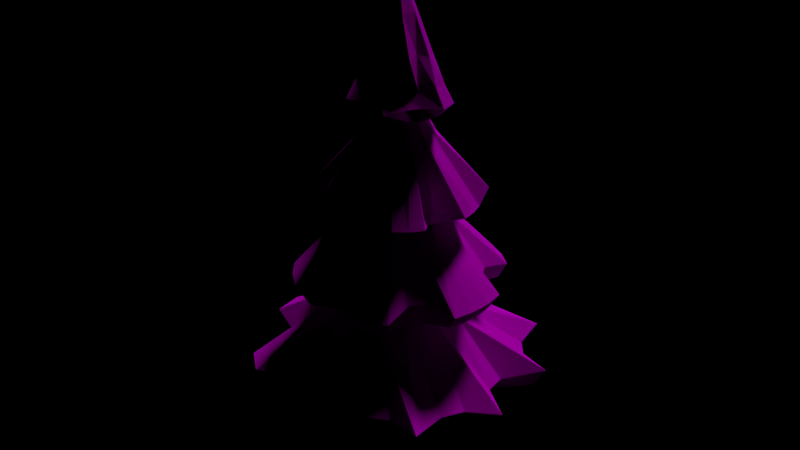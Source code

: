# Source: City_Tree9.blend  (saved by Blender 2.81.16; exported with 4.5.12 LTS)
import bpy
from mathutils import Matrix  # noqa: F401  (used for matrix-valued properties, if any)

bpy.ops.wm.read_factory_settings(use_empty=True)
scene = bpy.context.scene
scene.name = 'Scene'

# ---- collections
col_collection_1 = bpy.data.collections.new('Collection 1'); scene.collection.children.link(col_collection_1)

# ---- images (referenced by path relative to the original .blend; pixels are not part of the script)
import os
ASSET_DIR = os.environ.get("B2B_ASSET_DIR", "")  # directory of the original .blend (textures are referenced by path, not embedded)
HERE = os.path.dirname(os.path.abspath(__file__))  # packed textures are extracted next to this script under _unpacked/

def load_image(name, relpath, width, height, colorspace="sRGB"):
    """Load a texture the original file referenced (path relative to the .blend, or extracted next to this script)."""
    p = next((c for c in (os.path.join(HERE, relpath), os.path.join(ASSET_DIR, relpath)) if relpath and os.path.exists(c)), "")
    if p:
        img = bpy.data.images.load(p, check_existing=True)
        img.name = name
    else:  # same state as the original file: an image datablock whose file is absent (Cycles renders it pink)
        img = bpy.data.images.new(name, width, height)
        img.source = "FILE"
        img.filepath = "//" + (relpath or name)
    img.colorspace_settings.name = colorspace
    return img
img_9_tree_png = load_image('_9_tree.png', '_9_tree.png', 1024, 1024, 'sRGB')

# ---- materials (node trees are filled in below, after node groups)
mat_9_tree = bpy.data.materials.new('_9_tree')
mat_9_tree.alpha_threshold = 0.0
mat_9_tree.roughness = 0.5

# ---- material node trees
mat_9_tree.use_nodes = True; mat_9_tree.node_tree.nodes.clear()
_N = mat_9_tree.node_tree.nodes; _L = mat_9_tree.node_tree.links
n0 = _N.new('ShaderNodeOutputMaterial'); n0.name = 'Material Output'; n0.location = (300, 300)
n1 = _N.new('ShaderNodeBsdfDiffuse'); n1.name = 'Diffuse BSDF'; n1.location = (10, 300)
n2 = _N.new('ShaderNodeTexImage'); n2.name = 'Image Texture'; n2.location = (-203, 314)
n2.width = 140
n2.image = img_9_tree_png
_L.new(n1.outputs[0], n0.inputs[0])
_L.new(n2.outputs[0], n1.inputs[0])
n0.is_active_output = True

# ---- lights
light_sun = bpy.data.lights.new('Sun', 'SUN')
light_sun.transmission_factor = 0.0
light_sun.angle = 0.1993
light_sun.energy = 1.0
light_sun.shadow_buffer_clip_start = 0.5
light_sun.shadow_soft_size = 0.1
light_sun.shadow_cascade_max_distance = 1000.0

# ---- meshes
me_cube_006 = bpy.data.meshes.new('Cube.006')
me_cube_006.from_pydata([(-0.01555, 2.477, 24.03), (-0.9597, 2.289, 24.03), (-1.373, 1.387, 23.96), (-1.785, 0.77, 23.96), (-2.483, 0.009604, 24.03), (-2.295, -0.9346, 24.03), (-1.373, -1.302, 23.96), (-0.7562, -1.715, 23.96), (-0.01555, -2.458, 24.03), (1.355, -2.042, 24.03), (1.553, -1.014, 23.96), (1.837, -0.3288, 23.96), (2.404, 0.491, 24.03), (1.553, 1.099, 23.96), (0.6993, 1.799, 23.96), (0.05399, -0.0894, 30.43), (0.005498, 3.032, 23.01), (-1.15, 2.802, 23.01), (-1.657, 1.699, 23.12), (-2.161, 0.9438, 23.12), (-3.013, 0.01309, 23.01), (-2.783, -1.142, 23.01), (-1.657, -1.592, 23.12), (-0.9021, -2.096, 23.12), (0.005499, -3.005, 23.01), (1.161, -2.776, 23.01), (2.14, -2.121, 23.01), (2.138, -0.8368, 23.12), (3.024, 0.0131, 23.01), (2.794, 1.168, 23.01), (1.633, 1.699, 23.12), (0.8786, 2.203, 23.12), (2.448, -0.4719, 22.44), (2.448, 0.4967, 22.44), (-1.742, -1.743, 22.44), (2.077, 1.392, 22.44), (-0.9369, -2.281, 22.44), (0.01313, 2.495, 22.44), (-0.9369, 2.306, 22.44), (1.392, 2.077, 22.44), (0.01313, -2.47, 22.44), (-1.742, 1.768, 22.44), (1.392, -2.052, 22.44), (-2.28, 0.9624, 22.44), (2.077, -1.367, 22.44), (-2.422, -0.4719, 22.44), (-0.6882, 0.504, 28.07), (0.5492, -0.7903, 27.94), (-0.8071, 0.1601, 27.94), (0.9251, -0.5071, 28.07), (-0.8006, -0.1953, 27.94), (0.9998, 0.2516, 28.07), (-0.2247, 0.7918, 27.94), (0.7055, 0.688, 27.94), (-0.04915, -0.812, 27.94), (1.501, -0.9754, 25.62), (-0.9449, 1.471, 25.62), (-0.03211, -1.419, 25.77), (1.015, 1.471, 25.62), (-0.3092, 1.734, 25.62), (-0.6401, -1.625, 25.62), (1.501, 0.984, 25.62), (-1.037, -1.002, 25.62), (1.764, 0.3483, 25.62), (1.764, -0.3398, 25.62), (-1.39, -0.3042, 25.77), (-1.39, 0.2361, 25.77), (0.7372, -1.185, 25.77), (-1.431, 0.984, 25.62), (0.238, 1.324, 25.77), (-2.79, 4.186, 17.81), (-5.029, -0.002321, 17.81), (-4.932, -0.9851, 17.81), (-4.645, -1.93, 17.81), (-3.028, -2.401, 17.66), (-2.576, -2.952, 17.66), (-2.79, -4.191, 17.81), (-1.919, -4.657, 17.81), (-0.9741, -4.943, 17.81), (0.008743, -5.04, 17.81), (0.7012, -3.946, 17.66), (1.383, -3.739, 17.66), (2.808, -4.191, 17.81), (2.806, -3.065, 17.81), (3.433, -2.302, 17.81), (4.663, -1.93, 17.81), (4.998, -0.4937, 17.81), (0.008742, 4.64, 17.03), (-0.893, 4.552, 17.03), (-1.76, 4.289, 17.03), (-3.259, 3.287, 17.03), (-3.455, 2.184, 17.05), (-3.835, 1.473, 17.05), (-4.524, 0.9201, 17.03), (-4.524, -0.8833, 17.03), (-4.261, -1.75, 17.03), (-2.778, -2.22, 17.1), (-2.364, -2.725, 17.1), (-2.559, -3.825, 17.03), (-1.76, -4.252, 17.03), (-0.893, -4.515, 17.03), (0.008743, -4.604, 17.03), (0.6427, -3.637, 17.1), (1.268, -3.447, 17.1), (2.577, -3.825, 17.03), (2.512, -2.75, 17.03), (3.087, -2.05, 17.03), (4.279, -1.75, 17.03), (4.542, -0.8833, 17.03), (3.261, 0.2819, 17.1), (3.072, 0.9071, 17.1), (3.852, 2.586, 17.03), (3.277, 3.287, 17.03), (2.577, 3.861, 17.03), (1.268, 2.711, 17.1), (0.6427, 2.9, 17.1), (3.25, 0.01844, 16.59), (-2.986, -1.222, 16.59), (3.003, 1.259, 16.59), (-1.792, -2.677, 16.59), (-0.6236, 3.198, 16.59), (2.301, 2.311, 16.59), (-0.6236, -3.161, 16.59), (-1.792, 2.714, 16.59), (1.249, 3.013, 16.59), (1.249, -2.976, 16.59), (-2.686, 1.819, 16.59), (2.301, -2.274, 16.59), (-3.17, 0.6508, 16.59), (3.003, -1.222, 16.59), (-1.007, 0.9347, 21.72), (0.3886, 1.792, 21.47), (0.3008, -1.511, 21.72), (0.8232, -1.295, 21.72), (-1.71, 0.6698, 21.47), (1.582, -1.09, 21.47), (-1.853, -0.04797, 21.47), (1.439, -0.3727, 21.72), (-1.321, -0.6446, 21.72), (-1.007, -1.115, 21.72), (1.357, 0.4645, 21.72), (-0.6951, -1.781, 21.47), (-0.5365, 1.249, 21.72), (1.065, 1.512, 21.47), (0.003711, 6.389, 12.23), (-1.243, 6.266, 12.23), (-1.937, 4.57, 12.58), (-2.795, 4.112, 12.58), (-4.515, 4.518, 12.23), (-5.31, 3.549, 12.23), (-5.9, 2.444, 12.23), (-4.905, 0.9532, 12.58), (-5.001, -0.01507, 12.58), (-6.264, -1.248, 12.23), (-5.9, -2.446, 12.23), (-5.31, -3.551, 12.23), (-3.547, -3.525, 12.58), (-2.795, -4.142, 12.58), (-2.442, -5.905, 12.23), (-1.243, -6.268, 12.23), (0.003714, -6.391, 12.23), (0.9309, -4.883, 12.58), (1.862, -4.6, 12.58), (3.554, -5.314, 12.23), (4.522, -4.52, 12.23), (5.317, -3.551, 12.23), (5.907, -2.446, 12.23), (4.83, -0.9833, 12.58), (4.926, -0.01507, 12.58), (6.271, 1.246, 12.23), (5.907, 2.444, 12.23), (5.317, 3.549, 12.23), (3.472, 3.494, 12.58), (2.72, 4.112, 12.58), (2.449, 5.903, 12.23), (1.25, 6.266, 12.23), (0.003711, 5.888, 11.37), (-1.14, 5.776, 11.37), (-1.78, 4.212, 11.54), (-2.567, 3.792, 11.54), (-4.142, 4.171, 11.37), (-4.871, 3.283, 11.37), (-5.413, 2.269, 11.37), (-4.503, 0.8937, 11.54), (-4.591, 0.005373, 11.54), (-5.746, -1.118, 11.37), (-5.413, -2.218, 11.37), (-4.871, -3.232, 11.37), (-3.257, -3.214, 11.54), (-2.567, -3.781, 11.54), (-2.24, -5.391, 11.37), (-1.14, -5.725, 11.37), (0.003713, -5.838, 11.37), (0.851, -4.461, 11.54), (1.705, -4.202, 11.54), (3.261, -4.849, 11.37), (4.149, -4.12, 11.37), (4.878, -3.232, 11.37), (5.42, -2.218, 11.37), (4.429, -0.883, 11.54), (4.516, 0.005377, 11.54), (5.754, 1.169, 11.37), (5.42, 2.269, 11.37), (4.878, 3.283, 11.37), (3.182, 3.225, 11.54), (2.492, 3.792, 11.54), (2.247, 5.442, 11.37), (1.147, 5.776, 11.37), (4.036, -0.7768, 10.91), (-3.795, -1.548, 10.91), (-2.904, -2.882, 10.91), (3.802, 1.599, 10.91), (-1.57, -3.773, 10.91), (0.003711, 4.137, 10.91), (2.288, 3.444, 10.91), (0.003712, -4.086, 10.91), (-2.281, 3.444, 10.91), (-3.415, 2.31, 10.91), (2.288, -3.393, 10.91), (3.423, -2.259, 10.91), (-4.108, 0.02534, 10.91), (-1.767, 1.706, 16.12), (0.607, 2.829, 16.02), (1.161, -2.797, 16.02), (-2.698, 1.062, 16.02), (-2.504, -0.07365, 16.12), (2.337, -1.037, 16.12), (-2.313, -1.037, 16.12), (2.984, -0.06833, 16.02), (-2.058, -2.157, 16.02), (2.104, 1.324, 16.12), (-0.9509, -2.398, 16.12), (-0.9509, 2.251, 16.12), (1.41, 2.018, 16.12), (0.01198, -2.59, 16.12), (1.791, -1.853, 16.12), (0.08038, 6.795, 6.616), (-1.217, 6.668, 6.616), (-3.47, 8.351, 6.765), (-4.129, 6.308, 6.66), (-5.243, 5.394, 6.66), (-7.517, 5.029, 6.765), (-6.836, 3.01, 6.66), (-7.254, 1.631, 6.66), (-9.037, 0.01853, 6.765), (-7.254, -1.236, 6.66), (-6.836, -2.615, 6.66), (-7.517, -4.992, 6.765), (-6.396, -6.359, 6.765), (-5.029, -7.48, 6.765), (-2.465, -6.003, 6.616), (-1.217, -6.381, 6.616), (-0.01829, -9.0, 6.765), (1.741, -8.827, 6.765), (2.767, -6.592, 6.66), (4.037, -5.913, 6.66), (6.359, -6.359, 6.765), (7.481, -4.992, 6.765), (6.226, -2.403, 6.616), (6.605, -1.155, 6.616), (9.001, 0.01854, 6.765), (8.827, 1.778, 6.765), (6.744, 3.01, 6.66), (6.065, 4.281, 6.66), (6.359, 6.396, 6.765), (4.037, 6.308, 6.66), (2.767, 6.988, 6.66), (1.741, 8.864, 6.765), (0.08038, 6.274, 5.775), (-1.11, 6.157, 5.775), (-3.185, 7.7, 5.625), (-3.792, 5.834, 5.731), (-4.814, 4.996, 5.731), (-6.898, 4.653, 5.625), (-6.275, 2.808, 5.731), (-6.659, 1.543, 5.731), (-8.293, 0.05568, 5.625), (-6.659, -1.088, 5.731), (-6.275, -2.353, 5.731), (-6.898, -4.541, 5.625), (-5.869, -5.795, 5.625), (-4.615, -6.824, 5.625), (-2.255, -5.468, 5.775), (-1.11, -5.816, 5.775), (-0.01829, -8.219, 5.625), (1.596, -8.06, 5.625), (2.535, -6.002, 5.731), (3.701, -5.379, 5.731), (5.833, -5.795, 5.625), (6.862, -4.541, 5.625), (5.719, -2.165, 5.775), (6.066, -1.02, 5.775), (8.256, 0.05569, 5.625), (8.097, 1.67, 5.625), (6.184, 2.808, 5.731), (5.561, 3.974, 5.731), (5.833, 5.907, 5.625), (3.7, 5.834, 5.731), (2.535, 6.458, 5.731), (1.596, 8.171, 5.625), (-0.3784, 1.866, 4.773), (-1.553, 1.081, 4.773), (-1.723, -0.6506, 4.773), (-0.0183, -1.79, 4.773), (1.287, -1.249, 4.773), (1.827, 0.05569, 4.773), (1.287, 1.361, 4.773), (5.673, -1.076, 5.199), (5.785, 0.05569, 5.199), (-5.38, -2.165, 5.199), (-4.844, -3.168, 5.199), (5.673, 1.188, 5.199), (-4.122, -4.048, 5.199), (5.343, 2.276, 5.199), (-3.242, -4.77, 5.199), (4.807, 3.28, 5.199), (-2.239, -5.306, 5.199), (-0.0183, 5.859, 5.199), (-1.15, 5.747, 5.199), (4.085, 4.159, 5.199), (-1.15, -5.636, 5.199), (-2.239, 5.417, 5.199), (3.206, 4.881, 5.199), (-0.01829, -5.748, 5.199), (-3.242, 4.881, 5.199), (2.202, 5.417, 5.199), (1.114, -5.636, 5.199), (-4.122, 4.159, 5.199), (1.114, 5.747, 5.199), (2.203, -5.306, 5.199), (-4.844, 3.28, 5.199), (3.206, -4.77, 5.199), (-5.38, 2.276, 5.199), (4.085, -4.048, 5.199), (-5.71, 1.188, 5.199), (4.807, -3.168, 5.199), (-5.822, 0.05568, 5.199), (5.343, -2.165, 5.199), (-5.71, -1.076, 5.199), (-1.758, 2.588, 10.18), (0.6283, 3.063, 10.18), (0.7696, -3.855, 9.996), (2.16, -3.278, 9.996), (-2.929, 1.162, 10.18), (2.651, -1.821, 10.18), (-3.841, -0.07082, 9.996), (3.126, -0.6752, 10.18), (-3.547, -1.547, 9.996), (-2.24, -2.303, 10.18), (3.581, 1.406, 9.996), (-1.209, -2.992, 10.18), (-0.7356, 3.713, 9.996), (2.256, 2.193, 10.18), (3.153, 1.2, 10.82), (3.408, 0.2903, 10.85), (3.463, -0.2706, 10.85), (3.447, -0.3676, 10.85), (2.826, -2.012, 10.85), (2.576, -1.252, 10.69), (2.694, -0.9681, 10.69), (3.317, -0.9925, 10.85), (3.009, 1.629, 10.84), (2.957, 1.707, 10.84), (2.61, -2.322, 10.86), (2.344, -2.587, 10.86), (2.049, -2.793, 10.85), (1.558, -3.101, 10.87), (1.554, -3.104, 10.87), (1.216, -3.24, 10.87), (-0.1551, -3.403, 10.84), (-2.817, -1.714, 10.82), (-3.039, -1.382, 10.82), (-2.486, -2.209, 10.82), (-3.042, -1.369, 10.82), (-0.968, -2.564, 10.66), (-0.6135, -2.74, 10.68), (-0.1704, -3.404, 10.84), (-1.372, -2.343, 10.67), (-3.239, -0.3816, 10.82), (-3.298, -0.08066, 10.82), (-3.252, 0.21, 10.81), (-1.893, -2.026, 10.67), (1.759, 2.169, 10.67), (2.793, 1.946, 10.85), (1.499, 2.321, 10.65), (0.7646, 3.246, 10.83), (1.334, 2.405, 10.66), (-0.3248, 3.264, 10.81), (-0.5613, 3.256, 10.82), (-1.665, 2.813, 10.8), (-2.318, 1.274, 10.64), (-1.48, 2.285, 10.65), (-2.509, 1.021, 10.66), (-1.862, 1.643, 16.46), (-1.428, 1.99, 16.45), (-2.409, 1.595, 16.52), (-2.632, 1.247, 16.54), (-2.782, 0.7691, 16.53), (-2.816, 0.613, 16.52), (-2.84, 0.4672, 16.53), (-2.394, -0.4725, 16.47), (-2.93, -0.05638, 16.56), (-2.295, -0.9939, 16.46), (-2.252, -1.169, 16.47), (-1.667, -2.447, 16.54), (-2.159, -2.042, 16.57), (-0.9325, -2.421, 16.49), (-0.5549, -2.502, 16.47), (1.08, 2.745, 16.53), (1.338, 2.138, 16.47), (1.678, 1.809, 16.46), (0.8218, 2.844, 16.55), (0.1584, 2.85, 16.54), (-0.5057, 2.797, 16.51), (-0.9368, 2.309, 16.47), (1.804, 1.682, 16.46), (2.169, -2.193, 16.57), (1.168, -2.82, 16.56), (1.852, -1.867, 16.49), (1.052, -2.877, 16.57), (0.2466, -3.03, 16.58), (-0.2433, -2.559, 16.49), (2.77, 1.089, 16.54), (2.241, 1.23, 16.48), (3.038, -0.0006808, 16.55), (3.054, -0.2289, 16.56), (2.893, -1.039, 16.56), (2.844, -1.138, 16.56), (2.242, -1.283, 16.49), (1.039, 1.111, 22.33), (1.294, 0.805, 22.32), (1.318, 0.7364, 22.31), (0.3574, 1.447, 22.33), (0.6071, 1.347, 22.32), (0.7272, 1.286, 22.31), (-0.06054, 1.422, 22.27), (-0.4089, 1.001, 22.12), (-0.1182, 1.416, 22.28), (-0.4232, 0.9924, 22.12), (1.482, 0.2176, 22.29), (-0.8522, 0.6596, 22.13), (-0.874, 0.6406, 22.13), (-1.287, 0.6774, 22.31), (-1.362, 0.4547, 22.29), (1.209, -0.3014, 22.15), (1.184, -0.02347, 22.14), (1.21, -0.3336, 22.15), (1.46, -0.6027, 22.33), (-1.43, 0.2112, 22.3), (-1.481, -0.05749, 22.31), (-1.441, -0.2971, 22.29), (1.23, -0.9476, 22.33), (0.5173, -1.163, 22.16), (0.02793, -1.565, 22.32), (0.6506, -1.11, 22.15), (0.01406, -1.564, 22.32), (-0.6669, -1.339, 22.32), (-0.5993, -1.377, 22.31), (-1.104, -0.3124, 22.12), (-0.8585, -0.8452, 22.14), (-0.7896, -0.9405, 22.15), (1.093, -1.144, 22.34), (0.7049, -1.085, 22.16), (-0.3692, -1.523, 22.33), (1.33, -0.9451, 2.029), (0.8436, -1.431, 2.029), (0.8436, 0.5688, 2.029), (1.33, 0.08274, 2.029), (-0.6703, 0.08274, 2.029), (-0.1842, 0.5688, 2.029), (-0.6703, -0.9451, 2.029), (-0.1842, -1.431, 2.029), (-0.5139, -1.0, -0.2645), (-1.0, -0.5139, -0.2645), (-1.0, 0.5139, -0.2645), (-0.5139, 1.0, -0.2645), (1.0, -0.5139, -0.2645), (0.5139, -1.0, -0.2645), (0.5139, 1.0, -0.2645), (1.0, 0.5139, -0.2645), (0.8436, -1.431, 3.083), (1.33, 0.08274, 3.083), (-0.6703, -0.9451, 3.083), (-0.1842, 0.5688, 3.083), (-0.1842, -1.431, 3.083), (-0.6703, 0.08274, 3.083), (0.8436, 0.5688, 3.083), (1.33, -0.9451, 3.083), (0.5908, 0.8995, 4.773), (1.077, 0.4134, 4.773), (0.5908, -1.101, 4.773), (1.077, -0.6144, 4.773), (-0.9231, 0.4134, 4.773), (-0.9231, -0.6144, 4.773), (-0.4371, -1.101, 4.773), (-0.4371, 0.8995, 4.773)], [], [(52, 15, 53), (47, 15, 54), (48, 15, 46), (50, 15, 48), (49, 15, 47), (51, 15, 49), (53, 15, 51), (54, 15, 50), (46, 15, 52), (12, 28, 29), (12, 29, 13), (6, 22, 23, 7), (0, 16, 17, 1), (13, 29, 30), (13, 30, 31, 14), (7, 23, 24, 8), (1, 17, 18, 2), (14, 31, 16, 0), (8, 24, 25, 9), (2, 18, 19, 3), (9, 25, 26), (3, 19, 20, 4), (9, 26, 10), (10, 26, 27), (4, 20, 21, 5), (10, 27, 11), (11, 27, 28), (5, 21, 22, 6), (11, 28, 12), (45, 450, 458, 459, 34), (32, 444, 445, 439, 33), (33, 439, 431, 35), (34, 459, 460, 456, 36), (37, 435, 437, 436, 438, 38), (35, 431, 430, 429, 434, 39), (36, 456, 457, 463, 455, 40), (38, 438, 440, 41), (39, 434, 433, 432, 435, 37), (40, 455, 453, 452, 454, 42), (41, 440, 441, 442, 443, 43), (42, 454, 462, 461, 451, 44), (43, 443, 448, 449, 450, 45), (44, 451, 447, 446, 444, 32), (27, 44, 32), (20, 45, 21), (26, 44, 27), (20, 43, 45), (26, 42, 44), (19, 43, 20), (25, 42, 26), (18, 41, 43, 19), (24, 40, 42, 25), (31, 39, 37, 16), (17, 38, 41, 18), (23, 36, 40, 24), (30, 39, 31), (29, 35, 39, 30), (16, 37, 38, 17), (22, 34, 36, 23), (29, 33, 35), (28, 33, 29), (28, 32, 33), (21, 45, 34, 22), (27, 32, 28), (69, 53, 58), (57, 54, 60), (56, 46, 52, 59), (58, 53, 61), (60, 54, 62), (62, 54, 50), (61, 53, 51, 63), (63, 51, 49, 64), (62, 50, 65), (64, 49, 55), (55, 49, 47), (65, 50, 48, 66), (55, 47, 67), (66, 48, 68), (59, 52, 69), (68, 48, 46), (67, 47, 54, 57), (69, 52, 53), (68, 46, 56), (2, 68, 56), (0, 69, 14), (9, 67, 57, 8), (3, 68, 2), (0, 59, 69), (3, 66, 68), (10, 55, 67, 9), (4, 66, 3), (4, 65, 66), (5, 65, 4), (11, 64, 55, 10), (6, 62, 65, 5), (12, 63, 64, 11), (12, 61, 63), (13, 61, 12), (7, 60, 62, 6), (1, 59, 0), (13, 58, 61), (1, 56, 59), (14, 58, 13), (8, 57, 60, 7), (2, 56, 1), (14, 69, 58), (132, 452, 453), (134, 442, 441, 130), (131, 437, 435, 432), (133, 462, 454, 452, 132), (134, 448, 443, 442), (135, 461, 462, 133), (136, 449, 448, 134), (135, 447, 451, 461), (138, 458, 450, 449, 136), (137, 446, 447, 135), (139, 460, 459, 458, 138), (140, 445, 444, 446, 137), (140, 430, 431, 439, 445), (139, 457, 456, 460), (141, 463, 457, 139), (142, 436, 437, 131), (143, 429, 430, 140), (143, 433, 434, 429), (132, 453, 455, 463, 141), (130, 441, 440, 438, 436, 142), (131, 432, 433, 143), (75, 97, 98, 76), (76, 98, 99, 77), (77, 99, 100, 78), (78, 100, 101, 79), (79, 101, 102, 80), (80, 102, 103, 81), (81, 103, 104, 82), (82, 104, 105, 83), (83, 105, 106, 84), (84, 106, 107, 85), (71, 94, 72), (85, 107, 108, 86), (72, 94, 95, 73), (73, 95, 96, 74), (74, 96, 97, 75), (129, 427, 426, 425, 424, 116), (117, 402, 403, 405, 404, 119), (116, 424, 422, 118), (118, 422, 423, 415, 121), (121, 415, 410), (119, 404, 406, 407, 122), (120, 413, 414, 394, 123), (121, 410, 409, 408, 124), (122, 407, 421, 420, 419, 417, 125), (123, 394, 393, 395, 126), (124, 408, 411, 412, 413, 120), (126, 395, 396, 397, 398, 128), (125, 417, 416, 127), (128, 398, 399), (127, 416, 418, 428, 427, 129), (128, 399, 401, 400, 402, 117), (94, 117, 95), (107, 129, 108), (71, 128, 117, 94), (106, 127, 129, 107), (93, 128, 71), (105, 127, 106), (92, 128, 93), (104, 125, 127, 105), (91, 126, 128, 92), (103, 125, 104), (115, 124, 120, 87), (90, 126, 91), (102, 125, 103), (114, 124, 115), (70, 123, 126, 90), (101, 122, 125, 102), (113, 124, 114), (89, 123, 70), (100, 122, 101), (112, 121, 124, 113), (88, 120, 123, 89), (99, 119, 122, 100), (111, 121, 112), (87, 120, 88), (98, 119, 99), (110, 118, 121, 111), (97, 119, 98), (109, 116, 118, 110), (96, 117, 119, 97), (86, 116, 109), (95, 117, 96), (108, 129, 116, 86), (80, 132, 79), (114, 131, 143, 113), (70, 130, 142, 89), (79, 132, 141, 78), (113, 143, 112), (89, 142, 88), (78, 141, 77), (112, 143, 140, 111), (88, 142, 131, 87), (77, 141, 139, 76), (111, 140, 110), (76, 139, 75), (110, 140, 109), (75, 139, 74), (109, 140, 137, 86), (74, 139, 138, 73), (73, 138, 72), (86, 137, 135, 85), (72, 138, 136, 71), (85, 135, 84), (71, 136, 93), (93, 136, 134, 92), (83, 133, 82), (84, 135, 133, 83), (92, 134, 91), (82, 133, 132, 81), (87, 131, 115), (91, 134, 130, 90), (81, 132, 80), (115, 131, 114), (90, 130, 70), (223, 419, 420, 234), (224, 396, 395, 393, 221), (222, 412, 411), (224, 397, 396), (235, 418, 416, 417, 419, 223), (225, 401, 399, 398, 397, 224), (226, 428, 418, 235), (225, 400, 401), (226, 426, 427, 428), (227, 403, 402, 400, 225), (228, 425, 426, 226), (229, 405, 403, 227), (230, 423, 422, 424, 425, 228), (231, 406, 404, 405, 229), (232, 414, 413, 412, 222), (233, 409, 410, 415, 423, 230), (234, 421, 407, 406, 231), (221, 393, 394, 414, 232), (222, 411, 408, 409, 233), (234, 420, 421), (169, 201, 202, 170), (156, 188, 189, 157), (170, 202, 203, 171), (157, 189, 190, 158), (144, 176, 177, 145), (171, 203, 204, 172), (158, 190, 191, 159), (145, 177, 178, 146), (172, 204, 205, 173), (159, 191, 192, 160), (146, 178, 179, 147), (173, 205, 206, 174), (160, 192, 193, 161), (147, 179, 180, 148), (174, 206, 207, 175), (161, 193, 194, 162), (148, 180, 181, 149), (175, 207, 176, 144), (162, 194, 195, 163), (149, 181, 182, 150), (163, 195, 196, 164), (150, 182, 183, 151), (164, 196, 197, 165), (151, 183, 184, 152), (165, 197, 198, 166), (152, 184, 185, 153), (166, 198, 199, 167), (153, 185, 186, 154), (167, 199, 200, 168), (154, 186, 187, 155), (168, 200, 201, 169), (155, 187, 188, 156), (208, 360, 356), (209, 373, 371, 370, 372, 210), (208, 356, 355, 354, 353, 211), (211, 353, 361, 362), (210, 372, 381, 377, 212), (211, 362, 383, 382, 384, 214), (212, 377, 374), (213, 387, 388, 389, 216), (212, 374, 375, 376, 369, 215), (216, 389, 391, 390, 217), (214, 384, 386, 385, 387, 213), (215, 369, 368, 367, 366, 218), (218, 366, 365), (217, 390, 392, 380, 220), (218, 365, 364, 363, 357, 219), (220, 380, 379, 378), (220, 378, 373, 209), (219, 357, 358, 359, 360, 208), (185, 209, 186), (198, 219, 208, 199), (184, 220, 209, 185), (197, 219, 198), (183, 220, 184), (196, 218, 219, 197), (182, 217, 220, 183), (195, 218, 196), (181, 217, 182), (194, 218, 195), (207, 213, 176), (180, 217, 181), (193, 215, 218, 194), (206, 214, 213, 207), (179, 216, 217, 180), (192, 215, 193), (205, 214, 206), (178, 216, 179), (191, 212, 215, 192), (204, 214, 205), (177, 213, 216, 178), (190, 212, 191), (203, 211, 214, 204), (176, 213, 177), (189, 210, 212, 190), (202, 211, 203), (188, 210, 189), (201, 211, 202), (187, 210, 188), (200, 208, 211, 201), (186, 209, 210, 187), (199, 208, 200), (161, 234, 160), (174, 222, 233, 173), (147, 221, 232, 146), (160, 234, 231, 159), (173, 233, 172), (146, 232, 145), (159, 231, 158), (172, 233, 230, 171), (145, 232, 222, 144), (158, 231, 229, 157), (171, 230, 170), (157, 229, 156), (170, 230, 228, 169), (156, 229, 155), (169, 228, 168), (155, 229, 227, 154), (168, 228, 226, 167), (154, 227, 225, 153), (167, 226, 166), (153, 225, 152), (166, 226, 235, 165), (152, 225, 151), (151, 225, 224, 150), (164, 235, 223, 163), (165, 235, 164), (150, 224, 149), (163, 223, 162), (144, 222, 175), (149, 224, 221, 148), (162, 223, 234, 161), (175, 222, 174), (148, 221, 147), (340, 385, 386), (343, 392, 390, 391, 339), (351, 388, 387, 385, 340), (342, 367, 368, 341), (344, 363, 364, 342), (342, 364, 365, 366, 367), (345, 379, 380, 392, 343), (344, 358, 357, 363), (346, 359, 358, 344), (347, 371, 373, 378, 379, 345), (346, 355, 356, 360, 359), (348, 370, 371, 347), (349, 354, 355, 346), (348, 381, 372, 370), (349, 361, 353, 354), (350, 375, 374, 377, 381, 348), (352, 383, 362, 361, 349), (339, 391, 389, 388, 351), (352, 382, 383), (341, 376, 375, 350), (340, 386, 384, 382, 352), (341, 368, 369, 376), (261, 293, 294, 262), (248, 280, 281, 249), (262, 294, 295, 263), (249, 281, 282, 250), (236, 268, 269, 237), (263, 295, 296, 264), (250, 282, 283, 251), (237, 269, 270, 238), (264, 296, 297, 265), (251, 283, 284, 252), (238, 270, 271, 239), (265, 297, 298, 266), (252, 284, 285, 253), (239, 271, 272, 240), (266, 298, 299, 267), (253, 285, 286, 254), (240, 272, 273, 241), (267, 299, 268, 236), (254, 286, 287, 255), (241, 273, 274, 242), (255, 287, 288, 256), (242, 274, 275, 243), (256, 288, 289, 257), (243, 275, 276, 244), (257, 289, 290, 258), (244, 276, 277, 245), (258, 290, 291, 259), (245, 277, 278, 246), (259, 291, 292, 260), (246, 278, 279, 247), (260, 292, 293, 261), (247, 279, 280, 248), (307, 304, 305, 308), (309, 302, 310), (308, 305, 306, 311), (310, 302, 312), (311, 306, 313), (312, 302, 303, 314), (313, 306, 315), (314, 303, 316), (317, 300, 318), (315, 306, 319), (316, 303, 320), (318, 300, 301, 321), (319, 306, 322), (320, 303, 323), (321, 301, 324), (322, 306, 300, 325), (323, 303, 326), (324, 301, 327), (325, 300, 328), (326, 303, 329), (327, 301, 330), (328, 300, 317), (329, 303, 331), (330, 301, 332), (331, 303, 304, 333), (332, 301, 302, 334), (333, 304, 335), (334, 302, 336), (335, 304, 337), (336, 302, 338), (337, 304, 307), (338, 302, 309), (277, 338, 309, 278), (290, 337, 307, 291), (276, 336, 338, 277), (289, 335, 337, 290), (275, 334, 336, 276), (288, 333, 335, 289), (274, 332, 334, 275), (287, 331, 333, 288), (273, 330, 332, 274), (286, 329, 331, 287), (299, 328, 317, 268), (272, 327, 330, 273), (285, 326, 329, 286), (298, 325, 328, 299), (271, 324, 327, 272), (284, 323, 326, 285), (297, 322, 325, 298), (270, 321, 324, 271), (283, 320, 323, 284), (296, 319, 322, 297), (269, 318, 321, 270), (282, 316, 320, 283), (295, 315, 319, 296), (268, 317, 318, 269), (281, 314, 316, 282), (294, 313, 315, 295), (280, 312, 314, 281), (293, 311, 313, 294), (279, 310, 312, 280), (292, 308, 311, 293), (278, 309, 310, 279), (291, 307, 308, 292), (253, 341, 252), (266, 340, 352, 265), (239, 339, 238), (252, 341, 350, 251), (265, 352, 264), (238, 339, 351, 237), (251, 350, 250), (264, 352, 349, 263), (237, 351, 236), (250, 350, 348, 249), (263, 349, 262), (249, 348, 248), (262, 349, 261), (248, 348, 247), (261, 349, 346, 260), (247, 348, 347, 246), (260, 346, 259), (246, 347, 345, 245), (259, 346, 344, 258), (245, 345, 244), (258, 344, 257), (244, 345, 243), (243, 345, 343, 242), (256, 342, 255), (257, 344, 342, 256), (242, 343, 241), (255, 342, 341, 254), (236, 351, 340, 267), (241, 343, 339, 240), (254, 341, 253), (267, 340, 266), (240, 339, 239), (301, 492, 493, 494, 490, 491, 304, 303, 302), (480, 490, 494, 484), (481, 489, 491, 487), (473, 470, 468, 474), (483, 495, 488, 486), (484, 494, 493, 482), (469, 475, 474, 468), (467, 479, 478, 466), (465, 477, 476, 464), (482, 493, 492, 485), (480, 465, 464, 487), (481, 467, 466, 486), (483, 469, 468, 485), (472, 471, 470, 473), (475, 469, 466, 478), (479, 467, 464, 476), (477, 465, 471, 472), (470, 482, 485, 468), (471, 484, 482, 470), (469, 483, 486, 466), (467, 481, 487, 464), (465, 480, 484, 471), (492, 495, 483, 485), (304, 491, 489, 488, 495, 492, 301, 300, 306, 305), (488, 489, 481, 486), (491, 490, 480, 487)])
_uv = me_cube_006.uv_layers.new(name='UVMap')
_uv.uv.foreach_set('vector', [0.8389, 0.4146, 0.8587, 0.4594, 0.8275, 0.4236, 0.7656, 0.409, 0.7664, 0.4527, 0.7572, 0.4078, 0.854, 0.4114, 0.8587, 0.4594, 0.8491, 0.4133, 0.7402, 0.4135, 0.7664, 0.4527, 0.7366, 0.4175, 0.7227, 0.2414, 0.7439, 0.2127, 0.7304, 0.2455, 0.8436, 0.6597, 0.8671, 0.6223, 0.8569, 0.6646, 0.8372, 0.6544, 0.8671, 0.6223, 0.8436, 0.6597, 0.7572, 0.4078, 0.7664, 0.4527, 0.7402, 0.4135, 0.8491, 0.4133, 0.8587, 0.4594, 0.8389, 0.4146, 0.8105, 0.7238, 0.8098, 0.7473, 0.7915, 0.7357, 0.8105, 0.7238, 0.7915, 0.7357, 0.8045, 0.71, 0.7191, 0.3415, 0.7128, 0.3253, 0.7287, 0.3209, 0.7321, 0.3378, 0.7955, 0.3491, 0.7833, 0.3312, 0.8015, 0.3213, 0.8104, 0.3409, 0.8045, 0.71, 0.7915, 0.7357, 0.7895, 0.7166, 0.8045, 0.71, 0.7895, 0.7166, 0.7851, 0.7039, 0.7973, 0.6946, 0.7321, 0.3378, 0.7287, 0.3209, 0.7503, 0.3105, 0.7506, 0.3317, 0.8104, 0.3409, 0.8015, 0.3213, 0.8216, 0.3221, 0.8259, 0.3391, 0.3951, 0.8229, 0.3861, 0.8318, 0.3671, 0.8201, 0.3811, 0.811, 0.7506, 0.3317, 0.7503, 0.3105, 0.7647, 0.315, 0.7664, 0.3387, 0.8259, 0.3391, 0.8216, 0.3221, 0.8371, 0.3201, 0.8386, 0.3374, 0.859, 0.7308, 0.8671, 0.7466, 0.8507, 0.7532, 0.8386, 0.3374, 0.8371, 0.3201, 0.8587, 0.3137, 0.8571, 0.3347, 0.859, 0.7308, 0.8507, 0.7532, 0.8402, 0.7262, 0.8402, 0.7262, 0.8507, 0.7532, 0.8296, 0.742, 0.6904, 0.3555, 0.6766, 0.3396, 0.6914, 0.327, 0.7025, 0.3451, 0.8402, 0.7262, 0.8296, 0.742, 0.8271, 0.7243, 0.8271, 0.7243, 0.8296, 0.742, 0.8098, 0.7473, 0.7025, 0.3451, 0.6914, 0.327, 0.7128, 0.3253, 0.7191, 0.3415, 0.8271, 0.7243, 0.8098, 0.7473, 0.8105, 0.7238, 0.6943, 0.5539, 0.7069, 0.5422, 0.713, 0.5388, 0.7212, 0.5453, 0.7154, 0.5685, 0.7588, 0.513, 0.7433, 0.5193, 0.7404, 0.5151, 0.7407, 0.5094, 0.7495, 0.4975, 0.7495, 0.4975, 0.7407, 0.5094, 0.7334, 0.5026, 0.7361, 0.4863, 0.7154, 0.5685, 0.7212, 0.5453, 0.7229, 0.5463, 0.7268, 0.5524, 0.7312, 0.5703, 0.6983, 0.4861, 0.7089, 0.503, 0.7082, 0.5036, 0.7097, 0.512, 0.7096, 0.5122, 0.6875, 0.497, 0.7361, 0.4863, 0.7334, 0.5026, 0.7323, 0.5018, 0.7259, 0.4991, 0.7203, 0.4988, 0.7205, 0.4812, 0.7312, 0.5703, 0.7268, 0.5524, 0.7281, 0.5525, 0.7324, 0.553, 0.738, 0.5503, 0.7456, 0.5654, 0.6875, 0.497, 0.7096, 0.5122, 0.707, 0.5212, 0.6819, 0.5124, 0.7205, 0.4812, 0.7203, 0.4988, 0.7181, 0.4989, 0.7138, 0.4994, 0.7089, 0.503, 0.6983, 0.4861, 0.7456, 0.5654, 0.738, 0.5503, 0.7382, 0.5502, 0.7422, 0.539, 0.7435, 0.537, 0.7598, 0.5471, 0.6819, 0.5124, 0.707, 0.5212, 0.7068, 0.5217, 0.6995, 0.5254, 0.7008, 0.5295, 0.6825, 0.5298, 0.7598, 0.5471, 0.7435, 0.537, 0.7439, 0.5362, 0.748, 0.5347, 0.7481, 0.5303, 0.7624, 0.5304, 0.6825, 0.5298, 0.7008, 0.5295, 0.7021, 0.534, 0.7039, 0.5388, 0.7069, 0.5422, 0.6943, 0.5539, 0.7624, 0.5304, 0.7481, 0.5303, 0.7479, 0.5229, 0.7436, 0.5199, 0.7433, 0.5193, 0.7588, 0.513, 0.8296, 0.742, 0.8352, 0.7537, 0.8181, 0.7513, 0.6767, 0.5538, 0.6943, 0.5539, 0.6908, 0.5703, 0.8507, 0.7532, 0.8352, 0.7537, 0.8296, 0.742, 0.6767, 0.5538, 0.6825, 0.5298, 0.6943, 0.5539, 0.6722, 0.279, 0.6852, 0.2672, 0.6874, 0.2844, 0.8371, 0.3201, 0.8348, 0.308, 0.8587, 0.3137, 0.6713, 0.2572, 0.6852, 0.2672, 0.6722, 0.279, 0.8216, 0.3221, 0.8182, 0.3102, 0.8348, 0.308, 0.8371, 0.3201, 0.674, 0.236, 0.6874, 0.2408, 0.6852, 0.2672, 0.6713, 0.2572, 0.3861, 0.8318, 0.3871, 0.8459, 0.3651, 0.8341, 0.3671, 0.8201, 0.8015, 0.3213, 0.8012, 0.3159, 0.8182, 0.3102, 0.8216, 0.3221, 0.7287, 0.3209, 0.726, 0.3086, 0.7416, 0.3081, 0.7503, 0.3105, 0.4001, 0.8411, 0.3871, 0.8459, 0.3861, 0.8318, 0.4187, 0.8544, 0.4014, 0.8567, 0.3871, 0.8459, 0.4001, 0.8411, 0.688, 0.4802, 0.6983, 0.4861, 0.6875, 0.497, 0.6748, 0.4936, 0.7128, 0.3253, 0.709, 0.3134, 0.726, 0.3086, 0.7287, 0.3209, 0.4187, 0.8544, 0.4128, 0.868, 0.4014, 0.8567, 0.4301, 0.8677, 0.4128, 0.868, 0.4187, 0.8544, 0.4301, 0.8677, 0.4198, 0.8781, 0.4128, 0.868, 0.6908, 0.5703, 0.6943, 0.5539, 0.7154, 0.5685, 0.709, 0.5686, 0.1334, 0.8276, 0.1224, 0.8168, 0.1334, 0.8053, 0.8147, 0.3828, 0.8275, 0.4236, 0.8018, 0.3872, 0.7337, 0.2827, 0.7394, 0.2505, 0.7439, 0.2895, 0.8282, 0.3689, 0.8491, 0.4133, 0.8389, 0.4146, 0.8166, 0.3739, 0.7715, 0.2443, 0.79, 0.2123, 0.7831, 0.2496, 0.7428, 0.3634, 0.7572, 0.4078, 0.7309, 0.3698, 0.7309, 0.3698, 0.7572, 0.4078, 0.7402, 0.4135, 0.8155, 0.69, 0.8372, 0.6544, 0.8436, 0.6597, 0.8248, 0.6979, 0.8248, 0.6979, 0.8436, 0.6597, 0.8569, 0.6646, 0.8365, 0.7032, 0.7309, 0.3698, 0.7402, 0.4135, 0.7198, 0.3793, 0.8365, 0.7032, 0.8569, 0.6646, 0.8487, 0.705, 0.7059, 0.2739, 0.7227, 0.2414, 0.7304, 0.2455, 0.7198, 0.3793, 0.7402, 0.4135, 0.7366, 0.4175, 0.7144, 0.3855, 0.7059, 0.2739, 0.7304, 0.2455, 0.72, 0.2771, 0.7144, 0.3855, 0.7366, 0.4175, 0.7055, 0.3916, 0.3986, 0.7942, 0.4301, 0.7708, 0.4106, 0.7992, 0.8403, 0.3661, 0.854, 0.4114, 0.8491, 0.4133, 0.72, 0.2771, 0.7304, 0.2455, 0.7394, 0.2505, 0.7337, 0.2827, 0.8147, 0.3828, 0.8389, 0.4146, 0.8275, 0.4236, 0.8403, 0.3661, 0.8491, 0.4133, 0.8282, 0.3689, 0.8259, 0.3391, 0.8403, 0.3661, 0.8282, 0.3689, 0.3811, 0.811, 0.4106, 0.7992, 0.3951, 0.8229, 0.7664, 0.3387, 0.7593, 0.3729, 0.7505, 0.369, 0.7506, 0.3317, 0.8386, 0.3374, 0.8403, 0.3661, 0.8259, 0.3391, 0.3811, 0.811, 0.3986, 0.7942, 0.4106, 0.7992, 0.6926, 0.3642, 0.7144, 0.3855, 0.7055, 0.3916, 0.8402, 0.7262, 0.8487, 0.705, 0.8572, 0.6957, 0.859, 0.7308, 0.8571, 0.3347, 0.8492, 0.3715, 0.8386, 0.3374, 0.6904, 0.3555, 0.7198, 0.3793, 0.7144, 0.3855, 0.7025, 0.3451, 0.7198, 0.3793, 0.6904, 0.3555, 0.8271, 0.7243, 0.8365, 0.7032, 0.8487, 0.705, 0.8402, 0.7262, 0.7191, 0.3415, 0.7309, 0.3698, 0.7198, 0.3793, 0.7025, 0.3451, 0.8105, 0.7238, 0.8248, 0.6979, 0.8365, 0.7032, 0.8271, 0.7243, 0.8105, 0.7238, 0.8155, 0.69, 0.8248, 0.6979, 0.7715, 0.2758, 0.7831, 0.2496, 0.79, 0.2818, 0.7321, 0.3378, 0.7428, 0.3634, 0.7309, 0.3698, 0.7191, 0.3415, 0.8104, 0.3409, 0.8166, 0.3739, 0.7955, 0.3491, 0.7715, 0.2758, 0.7715, 0.2443, 0.7831, 0.2496, 0.8104, 0.3409, 0.8282, 0.3689, 0.8166, 0.3739, 0.7526, 0.2679, 0.7715, 0.2443, 0.7715, 0.2758, 0.7506, 0.3317, 0.7505, 0.369, 0.7428, 0.3634, 0.7321, 0.3378, 0.8259, 0.3391, 0.8282, 0.3689, 0.8104, 0.3409, 0.7932, 0.357, 0.8147, 0.3828, 0.8018, 0.3872, 0.3463, 0.7461, 0.341, 0.7529, 0.3365, 0.7417, 0.283, 0.6563, 0.293, 0.6425, 0.2989, 0.6447, 0.2975, 0.6542, 0.3262, 0.665, 0.3179, 0.6489, 0.3189, 0.6489, 0.3261, 0.648, 0.3467, 0.7566, 0.3412, 0.7567, 0.3412, 0.7556, 0.341, 0.7529, 0.3463, 0.7461, 0.283, 0.6563, 0.287, 0.6385, 0.29, 0.6409, 0.293, 0.6425, 0.3507, 0.7707, 0.3368, 0.763, 0.3412, 0.7567, 0.3467, 0.7566, 0.275, 0.6499, 0.2841, 0.6359, 0.287, 0.6385, 0.283, 0.6563, 0.5166, 0.6667, 0.5068, 0.6541, 0.513, 0.6508, 0.5166, 0.6487, 0.6676, 0.6702, 0.6576, 0.6681, 0.6574, 0.6636, 0.6559, 0.6597, 0.6719, 0.6554, 0.6916, 0.24, 0.691, 0.2321, 0.6984, 0.2322, 0.6984, 0.2507, 0.6682, 0.6806, 0.6587, 0.6807, 0.6589, 0.6785, 0.6576, 0.6681, 0.6676, 0.6702, 0.5148, 0.7076, 0.5064, 0.6991, 0.5063, 0.694, 0.5062, 0.6934, 0.5148, 0.692, 0.9225, 0.7218, 0.9103, 0.7259, 0.9108, 0.7248, 0.9133, 0.7164, 0.9181, 0.7182, 0.6682, 0.6806, 0.6574, 0.689, 0.6576, 0.6876, 0.6587, 0.6807, 0.6739, 0.6938, 0.6563, 0.6938, 0.6574, 0.689, 0.6682, 0.6806, 0.3077, 0.6567, 0.3093, 0.6479, 0.3179, 0.6489, 0.3262, 0.665, 0.9222, 0.7385, 0.9092, 0.7332, 0.9103, 0.7259, 0.9225, 0.7218, 0.9222, 0.7385, 0.9093, 0.7422, 0.9095, 0.7397, 0.9092, 0.7332, 0.3463, 0.7461, 0.3365, 0.7417, 0.3365, 0.7415, 0.3375, 0.7353, 0.3507, 0.7269, 0.2975, 0.6542, 0.2989, 0.6447, 0.2994, 0.6449, 0.309, 0.6478, 0.3093, 0.6479, 0.3077, 0.6567, 0.9225, 0.7516, 0.9093, 0.747, 0.9093, 0.7422, 0.9222, 0.7385, 0.1225, 0.4674, 0.1159, 0.4747, 0.1097, 0.4549, 0.1175, 0.4443, 0.792, 0.1878, 0.7756, 0.1891, 0.7759, 0.1777, 0.7923, 0.1753, 0.7923, 0.1753, 0.7759, 0.1777, 0.7741, 0.1645, 0.7903, 0.161, 0.7903, 0.161, 0.7741, 0.1645, 0.7704, 0.1501, 0.7863, 0.1453, 0.7863, 0.1453, 0.7704, 0.1501, 0.7584, 0.1356, 0.7695, 0.1312, 0.7695, 0.1312, 0.7584, 0.1356, 0.7533, 0.1247, 0.764, 0.1193, 0.764, 0.1193, 0.7533, 0.1247, 0.7494, 0.1054, 0.7634, 0.09654, 0.6817, 0.5816, 0.6817, 0.5968, 0.6677, 0.5999, 0.6677, 0.5841, 0.7521, 0.09235, 0.7389, 0.1024, 0.7289, 0.09041, 0.7412, 0.07928, 0.7412, 0.07928, 0.7289, 0.09041, 0.7198, 0.06987, 0.7312, 0.05784, 0.1809, 0.5004, 0.1598, 0.4916, 0.1721, 0.4844, 0.7312, 0.05784, 0.7198, 0.06987, 0.7097, 0.06234, 0.715, 0.04701, 0.1721, 0.4844, 0.1598, 0.4916, 0.1495, 0.4787, 0.1609, 0.4702, 0.4045, 0.8902, 0.4197, 0.892, 0.4197, 0.915, 0.4083, 0.914, 0.133, 0.4737, 0.1256, 0.4804, 0.1159, 0.4747, 0.1225, 0.4674, 0.04668, 0.5382, 0.04925, 0.5387, 0.04935, 0.5407, 0.0532, 0.5555, 0.05504, 0.5594, 0.05257, 0.561, 0.1314, 0.4978, 0.1221, 0.5068, 0.1203, 0.5041, 0.1133, 0.4895, 0.103, 0.4861, 0.1035, 0.4811, 0.05257, 0.561, 0.05504, 0.5594, 0.06699, 0.5761, 0.06544, 0.5804, 0.06544, 0.5804, 0.06699, 0.5761, 0.07497, 0.5752, 0.08439, 0.58, 0.08333, 0.5935, 0.08333, 0.5935, 0.08439, 0.58, 0.0871, 0.5813, 0.1035, 0.4811, 0.103, 0.4861, 0.09231, 0.4917, 0.08622, 0.4929, 0.08333, 0.4808, 0.1314, 0.5889, 0.126, 0.5832, 0.1279, 0.5721, 0.1323, 0.5634, 0.1443, 0.5728, 0.08333, 0.5935, 0.0871, 0.5813, 0.09453, 0.5845, 0.1033, 0.5929, 0.1035, 0.5984, 0.08333, 0.4808, 0.08622, 0.4929, 0.0815, 0.494, 0.07192, 0.4889, 0.06154, 0.497, 0.06025, 0.4988, 0.05823, 0.4965, 0.1443, 0.5728, 0.1323, 0.5634, 0.136, 0.5546, 0.1439, 0.5499, 0.1502, 0.5515, 0.1035, 0.5984, 0.1033, 0.5929, 0.1079, 0.5928, 0.1172, 0.5885, 0.126, 0.5832, 0.1314, 0.5889, 0.1502, 0.5515, 0.1439, 0.5499, 0.1446, 0.5424, 0.143, 0.5333, 0.1422, 0.5304, 0.1482, 0.5284, 0.05823, 0.4965, 0.06025, 0.4988, 0.05089, 0.5162, 0.04867, 0.5156, 0.1482, 0.5284, 0.1422, 0.5304, 0.1416, 0.5277, 0.04867, 0.5156, 0.05089, 0.5162, 0.05711, 0.5198, 0.05598, 0.5324, 0.04925, 0.5387, 0.04668, 0.5382, 0.1482, 0.5284, 0.1416, 0.5277, 0.1391, 0.5181, 0.1275, 0.515, 0.1221, 0.5068, 0.1314, 0.4978, 0.1598, 0.4916, 0.1314, 0.4978, 0.1495, 0.4787, 0.845, 0.9041, 0.8588, 0.8924, 0.8588, 0.9135, 0.1809, 0.5004, 0.1482, 0.5284, 0.1314, 0.4978, 0.1598, 0.4916, 0.7289, 0.09041, 0.7288, 0.1077, 0.7146, 0.09226, 0.7198, 0.06987, 0.1734, 0.5223, 0.1482, 0.5284, 0.1809, 0.5004, 0.7389, 0.1024, 0.7288, 0.1077, 0.7289, 0.09041, 0.1681, 0.5363, 0.1482, 0.5284, 0.1734, 0.5223, 0.7494, 0.1054, 0.7412, 0.1274, 0.7288, 0.1077, 0.7389, 0.1024, 0.1681, 0.5509, 0.1502, 0.5515, 0.1482, 0.5284, 0.1681, 0.5363, 0.7533, 0.1247, 0.7412, 0.1274, 0.7494, 0.1054, 0.08873, 0.8305, 0.07927, 0.8288, 0.1013, 0.8091, 0.1164, 0.8192, 0.1734, 0.5711, 0.1502, 0.5515, 0.1681, 0.5509, 0.7584, 0.1356, 0.7412, 0.1274, 0.7533, 0.1247, 0.8665, 0.57, 0.8637, 0.5806, 0.8575, 0.5696, 0.1809, 0.5868, 0.1443, 0.5728, 0.1502, 0.5515, 0.1734, 0.5711, 0.7704, 0.1501, 0.7527, 0.1586, 0.7412, 0.1274, 0.7584, 0.1356, 0.8926, 0.5887, 0.8637, 0.5806, 0.8665, 0.57, 0.1598, 0.5982, 0.1443, 0.5728, 0.1809, 0.5868, 0.08095, 0.4544, 0.08333, 0.4808, 0.06752, 0.459, 0.08095, 0.6152, 0.08333, 0.5935, 0.1035, 0.5984, 0.0952, 0.6202, 0.1495, 0.6086, 0.1314, 0.5889, 0.1443, 0.5728, 0.1598, 0.5982, 0.0952, 0.453, 0.1035, 0.4811, 0.08333, 0.4808, 0.08095, 0.4544, 0.06752, 0.6071, 0.08333, 0.5935, 0.08095, 0.6152, 0.1374, 0.6161, 0.1314, 0.5889, 0.1495, 0.6086, 0.1097, 0.4549, 0.1035, 0.4811, 0.0952, 0.453, 0.7426, 0.8944, 0.7536, 0.892, 0.7616, 0.8856, 0.7616, 0.9158, 0.1159, 0.4747, 0.1035, 0.4811, 0.1097, 0.4549, 0.7347, 0.854, 0.73, 0.8635, 0.7197, 0.8477, 0.7286, 0.8456, 0.1256, 0.4804, 0.1314, 0.4978, 0.1035, 0.4811, 0.1159, 0.4747, 0.7702, 0.8657, 0.73, 0.8635, 0.7347, 0.854, 0.1495, 0.4787, 0.1314, 0.4978, 0.1256, 0.4804, 0.7571, 0.8771, 0.7339, 0.8757, 0.73, 0.8635, 0.7702, 0.8657, 0.9401, 0.5613, 0.961, 0.4892, 0.961, 0.5714, 0.8665, 0.57, 0.8833, 0.4928, 0.8926, 0.4923, 0.8926, 0.5887, 0.2797, 0.7486, 0.2975, 0.6542, 0.3077, 0.6567, 0.2945, 0.7615, 0.7465, 0.7497, 0.6608, 0.7025, 0.6739, 0.6938, 0.7533, 0.736, 0.7824, 0.5666, 0.8289, 0.4897, 0.7925, 0.5762, 0.2945, 0.7615, 0.3077, 0.6567, 0.3108, 0.7632, 0.7533, 0.736, 0.6739, 0.6938, 0.7586, 0.7202, 0.7925, 0.5762, 0.8289, 0.4897, 0.8482, 0.491, 0.8051, 0.5843, 0.3108, 0.7632, 0.3077, 0.6567, 0.3262, 0.665, 0.3262, 0.7634, 0.7586, 0.7202, 0.6739, 0.6938, 0.6682, 0.6806, 0.7622, 0.7029, 0.8051, 0.5843, 0.8482, 0.491, 0.8368, 0.5746, 0.9621, 0.03871, 0.9621, 0.1164, 0.9442, 0.04357, 0.8368, 0.5746, 0.8482, 0.491, 0.8482, 0.5776, 0.7554, 0.6886, 0.6682, 0.6806, 0.7554, 0.6754, 0.7347, 0.854, 0.7643, 0.7781, 0.7702, 0.7882, 0.7702, 0.8657, 0.7554, 0.6754, 0.6682, 0.6806, 0.6676, 0.6702, 0.7622, 0.6485, 0.7622, 0.6485, 0.6676, 0.6702, 0.7586, 0.6319, 0.9116, 0.1407, 0.925, 0.04311, 0.9373, 0.05037, 0.9386, 0.1407, 0.7586, 0.6319, 0.6676, 0.6702, 0.6719, 0.6554, 0.7533, 0.6171, 0.7312, 0.05784, 0.7923, 0.07482, 0.7412, 0.07928, 0.2099, 0.7122, 0.275, 0.6499, 0.2226, 0.733, 0.2226, 0.733, 0.275, 0.6499, 0.283, 0.6563, 0.2383, 0.7371, 0.9097, 0.8555, 0.9268, 0.7725, 0.9268, 0.8675, 0.8933, 0.854, 0.9161, 0.7811, 0.9268, 0.7725, 0.9097, 0.8555, 0.2383, 0.7371, 0.283, 0.6563, 0.2502, 0.7432, 0.9336, 0.4878, 0.9336, 0.5813, 0.9273, 0.5802, 0.9096, 0.4978, 0.1164, 0.8192, 0.1164, 0.8975, 0.08873, 0.8305, 0.2502, 0.7432, 0.283, 0.6563, 0.2975, 0.6542, 0.262, 0.7535, 0.9096, 0.4978, 0.9273, 0.5802, 0.901, 0.4975, 0.08873, 0.8305, 0.1164, 0.8975, 0.07978, 0.8374, 0.356, 0.6135, 0.356, 0.7097, 0.3376, 0.6265, 0.9016, 0.9029, 0.8927, 0.8992, 0.896, 0.8848, 0.9076, 0.8859, 0.6822, 0.07576, 0.6899, 0.07793, 0.6888, 0.08502, 0.6906, 0.09403, 0.6851, 0.09665, 0.5117, 0.838, 0.5046, 0.8451, 0.5014, 0.8357, 0.6822, 0.07576, 0.6919, 0.07068, 0.6899, 0.07793, 0.9021, 0.9214, 0.8956, 0.9214, 0.8906, 0.9234, 0.8925, 0.9016, 0.8927, 0.8992, 0.9016, 0.9029, 0.1289, 0.5223, 0.1391, 0.5181, 0.1416, 0.5277, 0.1422, 0.5304, 0.143, 0.5333, 0.1393, 0.5406, 0.9039, 0.9375, 0.8969, 0.933, 0.8956, 0.9214, 0.9021, 0.9214, 0.1289, 0.5223, 0.1275, 0.515, 0.1391, 0.5181, 0.9039, 0.9375, 0.8934, 0.9456, 0.8932, 0.9439, 0.8969, 0.933, 0.6304, 0.7272, 0.6357, 0.7248, 0.6362, 0.7278, 0.6387, 0.7362, 0.6347, 0.7428, 0.9076, 0.957, 0.8973, 0.9555, 0.8934, 0.9456, 0.9039, 0.9375, 0.6241, 0.7084, 0.6326, 0.7117, 0.6357, 0.7248, 0.6304, 0.7272, 0.5089, 0.7987, 0.5022, 0.7961, 0.4993, 0.7869, 0.5019, 0.7699, 0.5024, 0.767, 0.5117, 0.7693, 0.5156, 0.6279, 0.5096, 0.6303, 0.5065, 0.6181, 0.5086, 0.612, 0.5164, 0.6099, 0.1245, 0.5723, 0.1279, 0.5721, 0.126, 0.5832, 0.1172, 0.5885, 0.1059, 0.593, 0.5094, 0.8169, 0.503, 0.8198, 0.503, 0.811, 0.5028, 0.8077, 0.5022, 0.7961, 0.5089, 0.7987, 0.5164, 0.6431, 0.5102, 0.6412, 0.5101, 0.6362, 0.5096, 0.6303, 0.5156, 0.6279, 0.6851, 0.09665, 0.6906, 0.09403, 0.6908, 0.1043, 0.6919, 0.1152, 0.6864, 0.1149, 0.5117, 0.838, 0.5014, 0.8357, 0.5009, 0.8309, 0.503, 0.8198, 0.5094, 0.8169, 0.07423, 0.4965, 0.07192, 0.4889, 0.0815, 0.494, 0.8704, 0.04921, 0.8882, 0.05467, 0.8857, 0.07271, 0.8676, 0.06887, 0.401, 0.2128, 0.4168, 0.2132, 0.4232, 0.2267, 0.408, 0.2275, 0.8676, 0.06887, 0.8857, 0.07271, 0.8844, 0.09264, 0.8662, 0.0906, 0.408, 0.2275, 0.4232, 0.2267, 0.419, 0.2572, 0.4048, 0.2615, 0.8795, 0.2, 0.8966, 0.1931, 0.9021, 0.2078, 0.8855, 0.2162, 0.8662, 0.0906, 0.8844, 0.09264, 0.889, 0.1161, 0.8684, 0.1164, 0.1718, 0.8232, 0.1538, 0.8169, 0.1589, 0.8008, 0.1773, 0.8057, 0.5028, 0.05602, 0.509, 0.06864, 0.4876, 0.09175, 0.4782, 0.08045, 0.8684, 0.1164, 0.889, 0.1161, 0.89, 0.1327, 0.8695, 0.1345, 0.1773, 0.8057, 0.1589, 0.8008, 0.1623, 0.7823, 0.1811, 0.7856, 0.6081, 0.1289, 0.594, 0.1291, 0.5921, 0.1126, 0.606, 0.1109, 0.8695, 0.1345, 0.89, 0.1327, 0.8882, 0.156, 0.8704, 0.1596, 0.1811, 0.7856, 0.1623, 0.7823, 0.1569, 0.7572, 0.1777, 0.7579, 0.7371, 0.918, 0.7169, 0.9182, 0.7193, 0.8902, 0.7371, 0.8866, 0.8704, 0.1596, 0.8882, 0.156, 0.8919, 0.1755, 0.8744, 0.1809, 0.1777, 0.7579, 0.1569, 0.7572, 0.1569, 0.7407, 0.1777, 0.7399, 0.443, 0.06919, 0.4541, 0.08072, 0.4375, 0.09233, 0.4249, 0.08184, 0.8744, 0.1809, 0.8919, 0.1755, 0.8966, 0.1931, 0.8795, 0.2, 0.1777, 0.7399, 0.1569, 0.7407, 0.1623, 0.7195, 0.1811, 0.7172, 0.4249, 0.08184, 0.4375, 0.09233, 0.4228, 0.1071, 0.4089, 0.09795, 0.1811, 0.7172, 0.1623, 0.7195, 0.1589, 0.6989, 0.1773, 0.6946, 0.8844, 0.8778, 0.8705, 0.8813, 0.8472, 0.8622, 0.8606, 0.855, 0.1773, 0.6946, 0.1589, 0.6989, 0.1538, 0.6797, 0.1718, 0.6737, 0.4105, 0.1277, 0.4255, 0.1351, 0.4183, 0.1501, 0.4027, 0.1441, 0.1718, 0.6737, 0.1538, 0.6797, 0.1474, 0.6627, 0.1648, 0.6552, 0.3179, 0.8133, 0.3022, 0.8067, 0.3231, 0.7862, 0.3389, 0.789, 0.6223, 0.279, 0.6041, 0.2745, 0.6004, 0.2442, 0.621, 0.2451, 0.3791, 0.1603, 0.3955, 0.1643, 0.3931, 0.1852, 0.3766, 0.1831, 0.621, 0.2451, 0.6004, 0.2442, 0.6017, 0.2341, 0.6223, 0.234, 0.3766, 0.1831, 0.3931, 0.1852, 0.3944, 0.2057, 0.378, 0.2054, 0.6655, 0.2553, 0.6554, 0.2728, 0.6306, 0.2543, 0.6366, 0.2369, 0.7975, 0.2833, 0.7991, 0.2651, 0.827, 0.2599, 0.8291, 0.28, 0.5462, 0.2119, 0.5346, 0.212, 0.5408, 0.2019, 0.4256, 0.1839, 0.4387, 0.1852, 0.4386, 0.1854, 0.4397, 0.1923, 0.4413, 0.2027, 0.4299, 0.2119, 0.5462, 0.2119, 0.5408, 0.2019, 0.5416, 0.2003, 0.5445, 0.1902, 0.547, 0.1731, 0.5584, 0.1693, 0.5584, 0.1693, 0.547, 0.1731, 0.5475, 0.1648, 0.5473, 0.1632, 0.4299, 0.2119, 0.4413, 0.2027, 0.4526, 0.2033, 0.4583, 0.2116, 0.4437, 0.2344, 0.5584, 0.1693, 0.5473, 0.1632, 0.5464, 0.1582, 0.5343, 0.1496, 0.5316, 0.1456, 0.5483, 0.1292, 0.4437, 0.2344, 0.4583, 0.2116, 0.4628, 0.2176, 0.5192, 0.1051, 0.5094, 0.1189, 0.5058, 0.1178, 0.4868, 0.1197, 0.4809, 0.1051, 0.4437, 0.2344, 0.4628, 0.2176, 0.4667, 0.2224, 0.4674, 0.2357, 0.4677, 0.2357, 0.4648, 0.2482, 0.4809, 0.1051, 0.4868, 0.1197, 0.4874, 0.1305, 0.4685, 0.1437, 0.4567, 0.1188, 0.5483, 0.1292, 0.5316, 0.1456, 0.5296, 0.1433, 0.5252, 0.1249, 0.5094, 0.1189, 0.5192, 0.1051, 0.4648, 0.2482, 0.4677, 0.2357, 0.4886, 0.24, 0.4946, 0.2394, 0.4947, 0.2394, 0.5031, 0.2482, 0.5031, 0.2482, 0.4947, 0.2394, 0.5041, 0.2367, 0.4567, 0.1188, 0.4685, 0.1437, 0.4638, 0.1471, 0.4461, 0.1566, 0.4314, 0.1549, 0.5031, 0.2482, 0.5041, 0.2367, 0.5097, 0.2347, 0.5154, 0.2314, 0.5207, 0.2272, 0.5273, 0.2344, 0.4314, 0.1549, 0.4461, 0.1566, 0.4434, 0.1614, 0.4423, 0.1669, 0.4314, 0.1549, 0.4423, 0.1669, 0.4387, 0.1852, 0.4256, 0.1839, 0.5273, 0.2344, 0.5207, 0.2272, 0.5235, 0.2133, 0.5271, 0.209, 0.5346, 0.212, 0.5462, 0.2119, 0.3955, 0.1643, 0.4256, 0.1839, 0.3931, 0.1852, 0.6041, 0.2745, 0.5811, 0.2522, 0.5868, 0.2412, 0.6004, 0.2442, 0.4183, 0.1501, 0.4314, 0.1549, 0.4256, 0.1839, 0.3955, 0.1643, 0.5382, 0.2572, 0.5273, 0.2344, 0.5529, 0.2424, 0.4255, 0.1351, 0.4314, 0.1549, 0.4183, 0.1501, 0.5216, 0.2688, 0.5031, 0.2482, 0.5273, 0.2344, 0.5382, 0.2572, 0.4228, 0.1071, 0.4567, 0.1188, 0.4314, 0.1549, 0.4255, 0.1351, 0.5037, 0.2768, 0.5031, 0.2482, 0.5216, 0.2688, 0.4375, 0.09233, 0.4567, 0.1188, 0.4228, 0.1071, 0.4834, 0.2566, 0.5031, 0.2482, 0.5037, 0.2768, 0.5427, 0.08072, 0.5192, 0.1051, 0.5266, 0.07272, 0.4541, 0.08072, 0.4567, 0.1188, 0.4375, 0.09233, 0.1569, 0.7572, 0.1415, 0.7694, 0.1415, 0.7253, 0.1569, 0.7407, 0.5567, 0.09233, 0.5483, 0.1292, 0.5192, 0.1051, 0.5427, 0.08072, 0.4732, 0.09491, 0.4809, 0.1051, 0.4567, 0.1188, 0.4541, 0.08072, 0.1623, 0.7823, 0.1415, 0.7694, 0.1569, 0.7572, 0.89, 0.1327, 0.9034, 0.1307, 0.8882, 0.156, 0.4876, 0.09175, 0.4809, 0.1051, 0.4732, 0.09491, 0.433, 0.2688, 0.4437, 0.2344, 0.4648, 0.2482, 0.4491, 0.2768, 0.889, 0.1161, 0.9034, 0.1307, 0.89, 0.1327, 0.509, 0.06864, 0.5192, 0.1051, 0.4809, 0.1051, 0.4876, 0.09175, 0.419, 0.2572, 0.4437, 0.2344, 0.433, 0.2688, 0.8844, 0.09264, 0.9034, 0.08695, 0.9034, 0.1307, 0.889, 0.1161, 0.5266, 0.07272, 0.5192, 0.1051, 0.509, 0.06864, 0.4232, 0.2267, 0.4299, 0.2119, 0.4437, 0.2344, 0.419, 0.2572, 0.8517, 0.2617, 0.8351, 0.28, 0.8387, 0.2459, 0.4168, 0.2132, 0.4299, 0.2119, 0.4232, 0.2267, 0.862, 0.28, 0.8351, 0.28, 0.8517, 0.2617, 0.7991, 0.2651, 0.8291, 0.2454, 0.827, 0.2599, 0.6554, 0.2728, 0.6595, 0.2882, 0.6362, 0.2878, 0.6306, 0.2543, 0.3931, 0.1852, 0.4256, 0.1839, 0.4299, 0.2119, 0.3944, 0.2057, 0.6655, 0.2756, 0.6595, 0.2882, 0.6554, 0.2728, 0.9331, 0.941, 0.9556, 0.8714, 0.9556, 0.9596, 0.293, 0.7906, 0.293, 0.8845, 0.2756, 0.8863, 0.2674, 0.8118, 0.606, 0.1109, 0.6851, 0.09665, 0.6864, 0.1149, 0.6081, 0.1289, 0.5543, 0.6214, 0.6387, 0.6767, 0.6325, 0.6913, 0.5456, 0.6387, 0.2674, 0.8118, 0.2756, 0.8863, 0.2525, 0.8109, 0.6081, 0.1289, 0.6864, 0.1149, 0.5958, 0.1577, 0.5456, 0.6387, 0.6325, 0.6913, 0.5387, 0.6587, 0.3293, 0.514, 0.3419, 0.4385, 0.3506, 0.4362, 0.3506, 0.5348, 0.5958, 0.1577, 0.6864, 0.1149, 0.6902, 0.145, 0.6022, 0.1782, 0.5387, 0.6587, 0.6325, 0.6913, 0.6241, 0.7084, 0.5522, 0.6877, 0.2277, 0.4446, 0.3141, 0.4988, 0.2173, 0.4638, 0.5522, 0.6877, 0.6241, 0.7084, 0.5502, 0.7056, 0.2173, 0.4638, 0.3141, 0.4988, 0.298, 0.5226, 0.2095, 0.4852, 0.5502, 0.7056, 0.6241, 0.7084, 0.5311, 0.727, 0.2095, 0.4852, 0.298, 0.5226, 0.228, 0.5117, 0.5311, 0.727, 0.6241, 0.7084, 0.6304, 0.7272, 0.5332, 0.7496, 0.228, 0.5117, 0.298, 0.5226, 0.305, 0.5419, 0.2267, 0.5298, 0.5332, 0.7496, 0.6304, 0.7272, 0.6347, 0.7428, 0.5377, 0.7707, 0.2267, 0.5298, 0.305, 0.5419, 0.2044, 0.554, 0.3389, 0.789, 0.3389, 0.8908, 0.3179, 0.8133, 0.2044, 0.554, 0.305, 0.5419, 0.3098, 0.558, 0.2091, 0.5756, 0.847, 0.8531, 0.8677, 0.7754, 0.8606, 0.855, 0.8606, 0.855, 0.8677, 0.7754, 0.8844, 0.783, 0.8844, 0.8778, 0.2167, 0.595, 0.3098, 0.558, 0.3141, 0.5766, 0.227, 0.6116, 0.2091, 0.5756, 0.3098, 0.558, 0.2167, 0.595, 0.5927, 0.04629, 0.6822, 0.07576, 0.5893, 0.06685, 0.07155, 0.8124, 0.07155, 0.9009, 0.04915, 0.8344, 0.6022, 0.1782, 0.6902, 0.145, 0.61, 0.1962, 0.5893, 0.06685, 0.6822, 0.07576, 0.6851, 0.09665, 0.5879, 0.08915, 0.04915, 0.8344, 0.07155, 0.9009, 0.05585, 0.9102, 0.03746, 0.8346, 0.61, 0.1962, 0.6902, 0.145, 0.6191, 0.2109, 0.5879, 0.08915, 0.6851, 0.09665, 0.606, 0.1109, 0.5124, 0.8924, 0.4997, 0.8911, 0.5066, 0.8736, 0.6416, 0.4165, 0.653, 0.4201, 0.6526, 0.4258, 0.6528, 0.4492, 0.6417, 0.4495, 0.5144, 0.9202, 0.5023, 0.9107, 0.502, 0.9074, 0.4997, 0.8911, 0.5124, 0.8924, 0.3556, 0.812, 0.344, 0.8036, 0.3439, 0.7968, 0.3556, 0.784, 0.8752, 0.913, 0.8623, 0.9046, 0.8631, 0.8979, 0.8752, 0.8922, 0.6971, 0.6011, 0.6858, 0.5899, 0.6903, 0.5869, 0.6971, 0.5813, 0.6971, 0.5812, 0.6392, 0.3901, 0.6564, 0.396, 0.6549, 0.3999, 0.653, 0.4201, 0.6416, 0.4165, 0.7107, 0.5811, 0.7107, 0.5948, 0.7002, 0.5879, 0.7008, 0.5859, 0.08215, 0.6566, 0.09305, 0.6487, 0.09837, 0.65, 0.1037, 0.6621, 0.4825, 0.4799, 0.4996, 0.4736, 0.4997, 0.4738, 0.5067, 0.489, 0.5088, 0.4936, 0.4929, 0.5025, 0.9247, 0.8934, 0.9118, 0.8956, 0.912, 0.8944, 0.9126, 0.8861, 0.9224, 0.8804, 0.4865, 0.4522, 0.4982, 0.4664, 0.4996, 0.4736, 0.4825, 0.4799, 0.9247, 0.923, 0.9133, 0.901, 0.9118, 0.8956, 0.9247, 0.8934, 0.4865, 0.4522, 0.4983, 0.4502, 0.4959, 0.4556, 0.4982, 0.4664, 0.8865, 0.4759, 0.8673, 0.4759, 0.8711, 0.4686, 0.8777, 0.4527, 0.4866, 0.4295, 0.4997, 0.4238, 0.4989, 0.4308, 0.4986, 0.4391, 0.4983, 0.4502, 0.4865, 0.4522, 0.4, 0.9191, 0.3867, 0.9093, 0.3869, 0.9041, 0.3869, 0.9024, 0.4, 0.8906, 0.6417, 0.4495, 0.6528, 0.4492, 0.6512, 0.4517, 0.6564, 0.473, 0.6393, 0.4774, 0.5165, 0.6885, 0.5068, 0.6859, 0.5165, 0.6721, 0.4875, 0.3921, 0.4992, 0.4091, 0.4997, 0.4238, 0.4866, 0.4295, 0.5124, 0.8924, 0.5066, 0.8736, 0.5069, 0.8703, 0.507, 0.8647, 0.5144, 0.8587, 0.4875, 0.3921, 0.5088, 0.3923, 0.4993, 0.4089, 0.4992, 0.4091, 0.6083, 0.868, 0.5852, 0.8585, 0.5856, 0.8175, 0.6049, 0.8234, 0.2636, 0.08519, 0.2471, 0.09978, 0.2235, 0.08651, 0.2379, 0.07072, 0.6049, 0.8234, 0.5856, 0.8175, 0.5888, 0.7947, 0.6083, 0.7986, 0.1823, 0.9236, 0.1595, 0.9122, 0.1586, 0.8616, 0.1761, 0.8688, 0.9447, 0.3772, 0.9273, 0.3826, 0.9233, 0.3666, 0.9403, 0.3599, 0.3637, 0.8903, 0.3824, 0.8902, 0.3824, 0.9152, 0.3607, 0.9155, 0.1761, 0.8688, 0.1586, 0.8616, 0.1643, 0.845, 0.1823, 0.8508, 0.9403, 0.3599, 0.9233, 0.3666, 0.9223, 0.3184, 0.9447, 0.3077, 0.2428, 0.8866, 0.2188, 0.8833, 0.2145, 0.8532, 0.2342, 0.8537, 0.184, 0.107, 0.1767, 0.1192, 0.1478, 0.08077, 0.1554, 0.06447, 0.2868, 0.3631, 0.2684, 0.3547, 0.27, 0.3183, 0.2864, 0.3236, 0.2342, 0.8537, 0.2145, 0.8532, 0.2145, 0.829, 0.2342, 0.8273, 0.8515, 0.2076, 0.827, 0.2008, 0.8318, 0.1725, 0.8568, 0.1768, 0.2864, 0.3236, 0.27, 0.3183, 0.2816, 0.2988, 0.299, 0.3024, 0.2342, 0.8273, 0.2145, 0.829, 0.2188, 0.7954, 0.2428, 0.7908, 0.8568, 0.1768, 0.8318, 0.1725, 0.8229, 0.1398, 0.8434, 0.1411, 0.8725, 0.2482, 0.892, 0.2447, 0.892, 0.2728, 0.8688, 0.2774, 0.2106, 0.3943, 0.1985, 0.3834, 0.2141, 0.3425, 0.2247, 0.3503, 0.8434, 0.1411, 0.8229, 0.1398, 0.8229, 0.1152, 0.8434, 0.1142, 0.3326, 0.286, 0.3105, 0.284, 0.2937, 0.2532, 0.3121, 0.2526, 0.8434, 0.1142, 0.8229, 0.1152, 0.8318, 0.08305, 0.8568, 0.07923, 0.3121, 0.2526, 0.2937, 0.2532, 0.2937, 0.2287, 0.3121, 0.226, 0.8568, 0.07923, 0.8318, 0.08305, 0.827, 0.05547, 0.8515, 0.04917, 0.3121, 0.226, 0.2937, 0.2287, 0.3105, 0.1951, 0.3326, 0.1891, 0.9197, 0.3997, 0.937, 0.4176, 0.9197, 0.4597, 0.9063, 0.4468, 0.3326, 0.1891, 0.3105, 0.1951, 0.2816, 0.1812, 0.299, 0.1742, 0.8157, 0.8344, 0.797, 0.8338, 0.7964, 0.8171, 0.8151, 0.8162, 0.299, 0.1742, 0.2816, 0.1812, 0.27, 0.16, 0.2864, 0.1511, 0.8151, 0.8162, 0.7964, 0.8171, 0.8111, 0.7741, 0.8361, 0.7712, 0.2864, 0.1511, 0.27, 0.16, 0.2684, 0.1181, 0.2868, 0.1051, 0.6009, 0.8913, 0.5784, 0.8798, 0.5852, 0.8585, 0.6083, 0.868, 0.2868, 0.1051, 0.2684, 0.1181, 0.2471, 0.09978, 0.2636, 0.08519, 0.09049, 0.2346, 0.1517, 0.2137, 0.1495, 0.2396, 0.09399, 0.2555, 0.2522, 0.1682, 0.1998, 0.2118, 0.2395, 0.1524, 0.09399, 0.2555, 0.1495, 0.2396, 0.1636, 0.2608, 0.1009, 0.2754, 0.2395, 0.1524, 0.1998, 0.2118, 0.2246, 0.1395, 0.1009, 0.2754, 0.1636, 0.2608, 0.1108, 0.2937, 0.2246, 0.1395, 0.1998, 0.2118, 0.1689, 0.1985, 0.2081, 0.1302, 0.1108, 0.2937, 0.1636, 0.2608, 0.1235, 0.3095, 0.2081, 0.1302, 0.1689, 0.1985, 0.1905, 0.1248, 0.2081, 0.3357, 0.1911, 0.2629, 0.2246, 0.3289, 0.1235, 0.3095, 0.1636, 0.2608, 0.1384, 0.3224, 0.1905, 0.1248, 0.1689, 0.1985, 0.1725, 0.1234, 0.2246, 0.3289, 0.1911, 0.2629, 0.2052, 0.2438, 0.2395, 0.3183, 0.1384, 0.3224, 0.1636, 0.2608, 0.155, 0.3317, 0.1725, 0.1234, 0.1689, 0.1985, 0.155, 0.1262, 0.2395, 0.3183, 0.2052, 0.2438, 0.2522, 0.3044, 0.155, 0.3317, 0.1636, 0.2608, 0.1911, 0.2629, 0.1725, 0.3371, 0.155, 0.1262, 0.1689, 0.1985, 0.1384, 0.133, 0.2522, 0.3044, 0.2052, 0.2438, 0.2622, 0.2877, 0.1725, 0.3371, 0.1911, 0.2629, 0.1905, 0.3385, 0.1384, 0.133, 0.1689, 0.1985, 0.1235, 0.1436, 0.2622, 0.2877, 0.2052, 0.2438, 0.269, 0.2687, 0.1905, 0.3385, 0.1911, 0.2629, 0.2081, 0.3357, 0.1235, 0.1436, 0.1689, 0.1985, 0.1108, 0.1575, 0.269, 0.2687, 0.2052, 0.2438, 0.2725, 0.2484, 0.1108, 0.1575, 0.1689, 0.1985, 0.1517, 0.2137, 0.1009, 0.1742, 0.2725, 0.2484, 0.2052, 0.2438, 0.1998, 0.2118, 0.2725, 0.2273, 0.1009, 0.1742, 0.1517, 0.2137, 0.09399, 0.1931, 0.2725, 0.2273, 0.1998, 0.2118, 0.269, 0.2064, 0.09399, 0.1931, 0.1517, 0.2137, 0.09049, 0.2135, 0.269, 0.2064, 0.1998, 0.2118, 0.2622, 0.1864, 0.09049, 0.2135, 0.1517, 0.2137, 0.09049, 0.2346, 0.2622, 0.1864, 0.1998, 0.2118, 0.2522, 0.1682, 0.2816, 0.1812, 0.2622, 0.1864, 0.2522, 0.1682, 0.27, 0.16, 0.797, 0.8338, 0.7845, 0.8355, 0.7839, 0.8196, 0.7964, 0.8171, 0.3105, 0.1951, 0.269, 0.2064, 0.2622, 0.1864, 0.2816, 0.1812, 0.937, 0.4176, 0.937, 0.4643, 0.93, 0.4672, 0.9197, 0.4597, 0.2937, 0.2287, 0.2725, 0.2273, 0.269, 0.2064, 0.3105, 0.1951, 0.07067, 0.1492, 0.1009, 0.1742, 0.09399, 0.1931, 0.06088, 0.1762, 0.2937, 0.2532, 0.2725, 0.2484, 0.2725, 0.2273, 0.2937, 0.2287, 0.1058, 0.1475, 0.1108, 0.1575, 0.1009, 0.1742, 0.07067, 0.1492, 0.3105, 0.284, 0.269, 0.2687, 0.2725, 0.2484, 0.2937, 0.2532, 0.8229, 0.1398, 0.8079, 0.1395, 0.8079, 0.1183, 0.8229, 0.1152, 0.1985, 0.3834, 0.1905, 0.3385, 0.2081, 0.3357, 0.2141, 0.3425, 0.2816, 0.2988, 0.2622, 0.2877, 0.269, 0.2687, 0.3105, 0.284, 0.8318, 0.1725, 0.8062, 0.1604, 0.8079, 0.1395, 0.8229, 0.1398, 0.1775, 0.3563, 0.1725, 0.3371, 0.1905, 0.3385, 0.1985, 0.3834, 0.27, 0.3183, 0.2522, 0.3044, 0.2622, 0.2877, 0.2816, 0.2988, 0.1478, 0.08077, 0.155, 0.1262, 0.1384, 0.133, 0.1242, 0.09046, 0.2145, 0.8532, 0.199, 0.8565, 0.199, 0.8357, 0.2145, 0.829, 0.2684, 0.3547, 0.2395, 0.3183, 0.2522, 0.3044, 0.27, 0.3183, 0.1767, 0.1192, 0.1725, 0.1234, 0.155, 0.1262, 0.1478, 0.08077, 0.1242, 0.3605, 0.1384, 0.3224, 0.155, 0.3317, 0.1571, 0.3499, 0.9233, 0.3666, 0.911, 0.3703, 0.9062, 0.3584, 0.9223, 0.3184, 0.1586, 0.8616, 0.1478, 0.8604, 0.1532, 0.8447, 0.1643, 0.845, 0.1205, 0.3242, 0.1235, 0.3095, 0.1384, 0.3224, 0.1242, 0.3605, 0.9273, 0.3826, 0.9148, 0.3855, 0.911, 0.3703, 0.9233, 0.3666, 0.1595, 0.9122, 0.1411, 0.8731, 0.1478, 0.8604, 0.1586, 0.8616, 0.5856, 0.8175, 0.571, 0.8115, 0.5737, 0.7919, 0.5888, 0.7947, 0.2471, 0.09978, 0.2246, 0.1395, 0.2081, 0.1302, 0.2235, 0.08651, 0.07067, 0.2936, 0.1009, 0.2754, 0.1108, 0.2937, 0.1058, 0.3058, 0.2684, 0.1181, 0.2395, 0.1524, 0.2246, 0.1395, 0.2471, 0.09978, 0.06088, 0.2651, 0.09399, 0.2555, 0.1009, 0.2754, 0.07067, 0.2936, 0.27, 0.16, 0.2522, 0.1682, 0.2395, 0.1524, 0.2684, 0.1181, 0.7964, 0.8171, 0.7839, 0.8196, 0.7811, 0.8064, 0.8111, 0.7741, 0.4016, 0.3218, 0.4875, 0.3921, 0.3905, 0.3435, 0.4635, 0.7942, 0.4932, 0.8943, 0.4671, 0.8979, 0.4431, 0.797, 0.5477, 0.4628, 0.6417, 0.4495, 0.5426, 0.4944, 0.3905, 0.3435, 0.4875, 0.3921, 0.4866, 0.4295, 0.4029, 0.3932, 0.8696, 0.4133, 0.8993, 0.3122, 0.8993, 0.4388, 0.5426, 0.4944, 0.6417, 0.4495, 0.6393, 0.4774, 0.5644, 0.5105, 0.4029, 0.3932, 0.4866, 0.4295, 0.3991, 0.4149, 0.491, 0.6311, 0.4351, 0.7442, 0.417, 0.7279, 0.4531, 0.6416, 0.5644, 0.5105, 0.6393, 0.4774, 0.5724, 0.5313, 0.3991, 0.4149, 0.4866, 0.4295, 0.4865, 0.4522, 0.3752, 0.4307, 0.4531, 0.6416, 0.417, 0.7279, 0.4283, 0.6379, 0.3752, 0.4307, 0.4865, 0.4522, 0.3768, 0.4635, 0.4283, 0.6379, 0.417, 0.7279, 0.4011, 0.6174, 0.3768, 0.4635, 0.4865, 0.4522, 0.3818, 0.496, 0.4011, 0.6174, 0.417, 0.7279, 0.3809, 0.7442, 0.3687, 0.622, 0.3818, 0.496, 0.4865, 0.4522, 0.4825, 0.4799, 0.4033, 0.517, 0.8361, 0.7712, 0.8361, 0.8835, 0.8151, 0.8162, 0.4033, 0.517, 0.4825, 0.4799, 0.4929, 0.5025, 0.4122, 0.5401, 0.04315, 0.7413, 0.08215, 0.6566, 0.1037, 0.6621, 0.06564, 0.7488, 0.4122, 0.5401, 0.4929, 0.5025, 0.4142, 0.58, 0.06564, 0.7488, 0.1037, 0.6621, 0.09966, 0.7854, 0.551, 0.3212, 0.6392, 0.3901, 0.5524, 0.3656, 0.5524, 0.3656, 0.6392, 0.3901, 0.6416, 0.4165, 0.5476, 0.3867, 0.6446, 0.7926, 0.6446, 0.8971, 0.6164, 0.8192, 0.09966, 0.7854, 0.1037, 0.6621, 0.129, 0.6725, 0.129, 0.7858, 0.8788, 0.7195, 0.9051, 0.6195, 0.9051, 0.7461, 0.6549, 0.8515, 0.6885, 0.7737, 0.7096, 0.7738, 0.6756, 0.854, 0.5724, 0.5313, 0.6393, 0.4774, 0.655, 0.4904, 0.5747, 0.5781, 0.5337, 0.3979, 0.6416, 0.4165, 0.6417, 0.4495, 0.5452, 0.4362, 0.6756, 0.854, 0.7096, 0.7738, 0.7096, 0.8823, 0.4932, 0.7709, 0.4932, 0.8943, 0.4635, 0.7942, 0.5452, 0.4362, 0.6417, 0.4495, 0.5477, 0.4628, 0.2052, 0.2438, 0.1926, 0.2344, 0.1879, 0.2158, 0.1784, 0.2091, 0.1629, 0.2135, 0.1578, 0.2243, 0.1517, 0.2137, 0.1689, 0.1985, 0.1998, 0.2118, 0.9229, 0.6378, 0.9245, 0.6124, 0.9416, 0.616, 0.94, 0.6414, 0.3474, 0.567, 0.3495, 0.5935, 0.3307, 0.5904, 0.3286, 0.5639, 0.9487, 0.8523, 0.9456, 0.8151, 0.9604, 0.811, 0.9636, 0.8481, 0.5591, 0.8578, 0.5621, 0.8891, 0.547, 0.8907, 0.544, 0.8594, 0.9362, 0.7961, 0.9489, 0.7707, 0.9613, 0.7733, 0.9487, 0.7987, 0.9278, 0.2023, 0.9287, 0.1596, 0.9411, 0.1609, 0.9402, 0.2036, 0.5342, 0.8387, 0.5496, 0.8005, 0.5621, 0.8027, 0.5467, 0.8409, 0.9228, 0.6556, 0.9245, 0.6985, 0.9125, 0.7002, 0.9107, 0.6573, 0.1661, 0.2142, 0.1879, 0.2158, 0.1926, 0.2344, 0.1708, 0.2328, 0.9229, 0.6378, 0.9228, 0.6556, 0.9107, 0.6573, 0.9108, 0.6394, 0.5315, 0.8572, 0.5342, 0.8387, 0.5467, 0.8409, 0.544, 0.8594, 0.9279, 0.2199, 0.9278, 0.2023, 0.9402, 0.2036, 0.9403, 0.2212, 0.9362, 0.8497, 0.9331, 0.8126, 0.9456, 0.8151, 0.9487, 0.8523, 0.9287, 0.1596, 0.9278, 0.2023, 0.9116, 0.2069, 0.9125, 0.1641, 0.5496, 0.8005, 0.5342, 0.8387, 0.5228, 0.8324, 0.5382, 0.7943, 0.9245, 0.6985, 0.9228, 0.6556, 0.9399, 0.6592, 0.9416, 0.7022, 0.9456, 0.8151, 0.9487, 0.7987, 0.9636, 0.7945, 0.9604, 0.811, 0.9331, 0.8126, 0.9362, 0.7961, 0.9487, 0.7987, 0.9456, 0.8151, 0.9278, 0.2023, 0.9279, 0.2199, 0.9117, 0.2244, 0.9116, 0.2069, 0.3495, 0.5531, 0.3474, 0.567, 0.3286, 0.5639, 0.3307, 0.55, 0.9228, 0.6556, 0.9229, 0.6378, 0.94, 0.6414, 0.9399, 0.6592, 0.9411, 0.2459, 0.9287, 0.2447, 0.9279, 0.2199, 0.9403, 0.2212, 0.1517, 0.2137, 0.1578, 0.2243, 0.1625, 0.2429, 0.172, 0.2496, 0.1875, 0.2452, 0.1926, 0.2344, 0.2052, 0.2438, 0.1911, 0.2629, 0.1636, 0.2608, 0.1495, 0.2396, 0.547, 0.8907, 0.5345, 0.8885, 0.5315, 0.8572, 0.544, 0.8594, 0.9125, 0.6141, 0.9245, 0.6124, 0.9229, 0.6378, 0.9108, 0.6394])
_uv.active_render = True
_uv = me_cube_006.uv_layers.new(name='UVMap.001')
_uv.uv.foreach_set('vector', [0.0, 0.0, 0.0, 0.0, 0.0, 0.0, 0.0, 0.0, 0.0, 0.0, 0.0, 0.0, 0.0, 0.0, 0.0, 0.0, 0.0, 0.0, 0.0, 0.0, 0.0, 0.0, 0.0, 0.0, 0.0, 0.0, 0.0, 0.0, 0.0, 0.0, 0.0, 0.0, 0.0, 0.0, 0.0, 0.0, 0.0, 0.0, 0.0, 0.0, 0.0, 0.0, 0.0, 0.0, 0.0, 0.0, 0.0, 0.0, 0.0, 0.0, 0.0, 0.0, 0.0, 0.0, 0.0, 0.0, 0.0, 0.0, 0.0, 0.0, 0.0, 0.0, 0.0, 0.0, 0.0, 0.0, 0.0, 0.0, 0.0, 0.0, 0.0, 0.0, 0.0, 0.0, 0.0, 0.0, 0.0, 0.0, 0.0, 0.0, 0.0, 0.0, 0.0, 0.0, 0.0, 0.0, 0.0, 0.0, 0.0, 0.0, 0.0, 0.0, 0.0, 0.0, 0.0, 0.0, 0.0, 0.0, 0.0, 0.0, 0.0, 0.0, 0.0, 0.0, 0.0, 0.0, 0.0, 0.0, 0.0, 0.0, 0.0, 0.0, 0.0, 0.0, 0.0, 0.0, 0.0, 0.0, 0.0, 0.0, 0.0, 0.0, 0.0, 0.0, 0.0, 0.0, 0.0, 0.0, 0.0, 0.0, 0.0, 0.0, 0.0, 0.0, 0.0, 0.0, 0.0, 0.0, 0.0, 0.0, 0.0, 0.0, 0.0, 0.0, 0.0, 0.0, 0.0, 0.0, 0.0, 0.0, 0.0, 0.0, 0.0, 0.0, 0.0, 0.0, 0.0, 0.0, 0.0, 0.0, 0.0, 0.0, 0.0, 0.0, 0.0, 0.0, 0.0, 0.0, 0.0, 0.0, 0.0, 0.0, 0.0, 0.0, 0.0, 0.0, 0.0, 0.0, 0.0, 0.0, 0.0, 0.0, 0.0, 0.0, 0.0, 0.0, 0.0, 0.0, 0.0, 0.0, 0.0, 0.0, 0.0, 0.0, 0.0, 0.0, 0.0, 0.0, 0.0, 0.0, 0.0, 0.0, 0.0, 0.0, 0.0, 0.0, 0.0, 0.0, 0.0, 0.0, 0.0, 0.0, 0.0, 0.0, 0.0, 0.0, 0.0, 0.0, 0.0, 0.0, 0.0, 0.0, 0.0, 0.0, 0.0, 0.0, 0.0, 0.0, 0.0, 0.0, 0.0, 0.0, 0.0, 0.0, 0.0, 0.0, 0.0, 0.0, 0.0, 0.0, 0.0, 0.0, 0.0, 0.0, 0.0, 0.0, 0.0, 0.0, 0.0, 0.0, 0.0, 0.0, 0.0, 0.0, 0.0, 0.0, 0.0, 0.0, 0.0, 0.0, 0.0, 0.0, 0.0, 0.0, 0.0, 0.0, 0.0, 0.0, 0.0, 0.0, 0.0, 0.0, 0.0, 0.0, 0.0, 0.0, 0.0, 0.0, 0.0, 0.0, 0.0, 0.0, 0.0, 0.0, 0.0, 0.0, 0.0, 0.0, 0.0, 0.0, 0.0, 0.0, 0.0, 0.0, 0.0, 0.0, 0.0, 0.0, 0.0, 0.0, 0.0, 0.0, 0.0, 0.0, 0.0, 0.0, 0.0, 0.0, 0.0, 0.0, 0.0, 0.0, 0.0, 0.0, 0.0, 0.0, 0.0, 0.0, 0.0, 0.0, 0.0, 0.0, 0.0, 0.0, 0.0, 0.0, 0.0, 0.0, 0.0, 0.0, 0.0, 0.0, 0.0, 0.0, 0.0, 0.0, 0.0, 0.0, 0.0, 0.0, 0.0, 0.0, 0.0, 0.0, 0.0, 0.0, 0.0, 0.0, 0.0, 0.0, 0.0, 0.0, 0.0, 0.0, 0.0, 0.0, 0.0, 0.0, 0.0, 0.0, 0.0, 0.0, 0.0, 0.0, 0.0, 0.0, 0.0, 0.0, 0.0, 0.0, 0.0, 0.0, 0.0, 0.0, 0.0, 0.0, 0.0, 0.0, 0.0, 0.0, 0.0, 0.0, 0.0, 0.0, 0.0, 0.0, 0.0, 0.0, 0.0, 0.0, 0.0, 0.0, 0.0, 0.0, 0.0, 0.0, 0.0, 0.0, 0.0, 0.0, 0.0, 0.0, 0.0, 0.0, 0.0, 0.0, 0.0, 0.0, 0.0, 0.0, 0.0, 0.0, 0.0, 0.0, 0.0, 0.0, 0.0, 0.0, 0.0, 0.0, 0.0, 0.0, 0.0, 0.0, 0.0, 0.0, 0.0, 0.0, 0.0, 0.0, 0.0, 0.0, 0.0, 0.0, 0.0, 0.0, 0.0, 0.0, 0.0, 0.0, 0.0, 0.0, 0.0, 0.0, 0.0, 0.0, 0.0, 0.0, 0.0, 0.0, 0.0, 0.0, 0.0, 0.0, 0.0, 0.0, 0.0, 0.0, 0.0, 0.0, 0.0, 0.0, 0.0, 0.0, 0.0, 0.0, 0.0, 0.0, 0.0, 0.0, 0.0, 0.0, 0.0, 0.0, 0.0, 0.0, 0.0, 0.0, 0.0, 0.0, 0.0, 0.0, 0.0, 0.0, 0.0, 0.0, 0.0, 0.0, 0.0, 0.0, 0.0, 0.0, 0.0, 0.0, 0.0, 0.0, 0.0, 0.0, 0.0, 0.0, 0.0, 0.0, 0.0, 0.0, 0.0, 0.0, 0.0, 0.0, 0.0, 0.0, 0.0, 0.0, 0.0, 0.0, 0.0, 0.0, 0.0, 0.0, 0.0, 0.0, 0.0, 0.0, 0.0, 0.0, 0.0, 0.0, 0.0, 0.0, 0.0, 0.0, 0.0, 0.0, 0.0, 0.0, 0.0, 0.0, 0.0, 0.0, 0.0, 0.0, 0.0, 0.0, 0.0, 0.0, 0.0, 0.0, 0.0, 0.0, 0.0, 0.0, 0.0, 0.0, 0.0, 0.0, 0.0, 0.0, 0.0, 0.0, 0.0, 0.0, 0.0, 0.0, 0.0, 0.0, 0.0, 0.0, 0.0, 0.0, 0.0, 0.0, 0.0, 0.0, 0.0, 0.0, 0.0, 0.0, 0.0, 0.0, 0.0, 0.0, 0.0, 0.0, 0.0, 0.0, 0.0, 0.0, 0.0, 0.0, 0.0, 0.0, 0.0, 0.0, 0.0, 0.0, 0.0, 0.0, 0.0, 0.0, 0.0, 0.0, 0.0, 0.0, 0.0, 0.0, 0.0, 0.0, 0.0, 0.0, 0.0, 0.0, 0.0, 0.0, 0.0, 0.0, 0.0, 0.0, 0.0, 0.0, 0.0, 0.0, 0.0, 0.0, 0.0, 0.0, 0.0, 0.0, 0.0, 0.0, 0.0, 0.0, 0.0, 0.0, 0.0, 0.0, 0.0, 0.0, 0.0, 0.0, 0.0, 0.0, 0.0, 0.0, 0.0, 0.0, 0.0, 0.0, 0.0, 0.0, 0.0, 0.0, 0.0, 0.0, 0.0, 0.0, 0.0, 0.0, 0.0, 0.0, 0.0, 0.0, 0.0, 0.0, 0.0, 0.0, 0.0, 0.0, 0.0, 0.0, 0.0, 0.0, 0.0, 0.0, 0.0, 0.0, 0.0, 0.0, 0.0, 0.0, 0.0, 0.0, 0.0, 0.0, 0.0, 0.0, 0.0, 0.0, 0.0, 0.0, 0.0, 0.0, 0.0, 0.0, 0.0, 0.0, 0.0, 0.0, 0.0, 0.0, 0.0, 0.0, 0.0, 0.0, 0.0, 0.0, 0.0, 0.0, 0.0, 0.0, 0.0, 0.0, 0.0, 0.0, 0.0, 0.0, 0.0, 0.0, 0.0, 0.0, 0.0, 0.0, 0.0, 0.0, 0.0, 0.0, 0.0, 0.0, 0.0, 0.0, 0.0, 0.0, 0.0, 0.0, 0.0, 0.0, 0.0, 0.0, 0.0, 0.0, 0.0, 0.0, 0.0, 0.0, 0.0, 0.0, 0.0, 0.0, 0.0, 0.0, 0.0, 0.0, 0.0, 0.0, 0.0, 0.0, 0.0, 0.0, 0.0, 0.0, 0.0, 0.0, 0.0, 0.0, 0.0, 0.0, 0.0, 0.0, 0.0, 0.0, 0.0, 0.0, 0.0, 0.0, 0.0, 0.0, 0.0, 0.0, 0.0, 0.0, 0.0, 0.0, 0.0, 0.0, 0.0, 0.0, 0.0, 0.0, 0.0, 0.0, 0.0, 0.0, 0.0, 0.0, 0.0, 0.0, 0.0, 0.0, 0.0, 0.0, 0.0, 0.0, 0.0, 0.0, 0.0, 0.0, 0.0, 0.0, 0.0, 0.0, 0.0, 0.0, 0.0, 0.0, 0.0, 0.0, 0.0, 0.0, 0.0, 0.0, 0.0, 0.0, 0.0, 0.0, 0.0, 0.0, 0.0, 0.0, 0.0, 0.0, 0.0, 0.0, 0.0, 0.0, 0.0, 0.0, 0.0, 0.0, 0.0, 0.0, 0.0, 0.0, 0.0, 0.0, 0.0, 0.0, 0.0, 0.0, 0.0, 0.0, 0.0, 0.0, 0.0, 0.0, 0.0, 0.0, 0.0, 0.0, 0.0, 0.0, 0.0, 0.0, 0.0, 0.0, 0.0, 0.0, 0.0, 0.0, 0.0, 0.0, 0.0, 0.0, 0.0, 0.0, 0.0, 0.0, 0.0, 0.0, 0.0, 0.0, 0.0, 0.0, 0.0, 0.0, 0.0, 0.0, 0.0, 0.0, 0.0, 0.0, 0.0, 0.0, 0.0, 0.0, 0.0, 0.0, 0.0, 0.0, 0.0, 0.0, 0.0, 0.0, 0.0, 0.0, 0.0, 0.0, 0.0, 0.0, 0.0, 0.0, 0.0, 0.0, 0.0, 0.0, 0.0, 0.0, 0.0, 0.0, 0.0, 0.0, 0.0, 0.0, 0.0, 0.0, 0.0, 0.0, 0.0, 0.0, 0.0, 0.0, 0.0, 0.0, 0.0, 0.0, 0.0, 0.0, 0.0, 0.0, 0.0, 0.0, 0.0, 0.0, 0.0, 0.0, 0.0, 0.0, 0.0, 0.0, 0.0, 0.0, 0.0, 0.0, 0.0, 0.0, 0.0, 0.0, 0.0, 0.0, 0.0, 0.0, 0.0, 0.0, 0.0, 0.0, 0.0, 0.0, 0.0, 0.0, 0.0, 0.0, 0.0, 0.0, 0.0, 0.0, 0.0, 0.0, 0.0, 0.0, 0.0, 0.0, 0.0, 0.0, 0.0, 0.0, 0.0, 0.0, 0.0, 0.0, 0.0, 0.0, 0.0, 0.0, 0.0, 0.0, 0.0, 0.0, 0.0, 0.0, 0.0, 0.0, 0.0, 0.0, 0.0, 0.0, 0.0, 0.0, 0.0, 0.0, 0.0, 0.0, 0.0, 0.0, 0.0, 0.0, 0.0, 0.0, 0.0, 0.0, 0.0, 0.0, 0.0, 0.0, 0.0, 0.0, 0.0, 0.0, 0.0, 0.0, 0.0, 0.0, 0.0, 0.0, 0.0, 0.0, 0.0, 0.0, 0.0, 0.0, 0.0, 0.0, 0.0, 0.0, 0.0, 0.0, 0.0, 0.0, 0.0, 0.0, 0.0, 0.0, 0.0, 0.0, 0.0, 0.0, 0.0, 0.0, 0.0, 0.0, 0.0, 0.0, 0.0, 0.0, 0.0, 0.0, 0.0, 0.0, 0.0, 0.0, 0.0, 0.0, 0.0, 0.0, 0.0, 0.0, 0.0, 0.0, 0.0, 0.0, 0.0, 0.0, 0.0, 0.0, 0.0, 0.0, 0.0, 0.0, 0.0, 0.0, 0.0, 0.0, 0.0, 0.0, 0.0, 0.0, 0.0, 0.0, 0.0, 0.0, 0.0, 0.0, 0.0, 0.0, 0.0, 0.0, 0.0, 0.0, 0.0, 0.0, 0.0, 0.0, 0.0, 0.0, 0.0, 0.0, 0.0, 0.0, 0.0, 0.0, 0.0, 0.0, 0.0, 0.0, 0.0, 0.0, 0.0, 0.0, 0.0, 0.0, 0.0, 0.0, 0.0, 0.0, 0.0, 0.0, 0.0, 0.0, 0.0, 0.0, 0.0, 0.0, 0.0, 0.0, 0.0, 0.0, 0.0, 0.0, 0.0, 0.0, 0.0, 0.0, 0.0, 0.0, 0.0, 0.0, 0.0, 0.0, 0.0, 0.0, 0.0, 0.0, 0.0, 0.0, 0.0, 0.0, 0.0, 0.0, 0.0, 0.0, 0.0, 0.0, 0.0, 0.0, 0.0, 0.0, 0.0, 0.0, 0.0, 0.0, 0.0, 0.0, 0.0, 0.0, 0.0, 0.0, 0.0, 0.0, 0.0, 0.0, 0.0, 0.0, 0.0, 0.0, 0.0, 0.0, 0.0, 0.0, 0.0, 0.0, 0.0, 0.0, 0.0, 0.0, 0.0, 0.0, 0.0, 0.0, 0.0, 0.0, 0.0, 0.0, 0.0, 0.0, 0.0, 0.0, 0.0, 0.0, 0.0, 0.0, 0.0, 0.0, 0.0, 0.0, 0.0, 0.0, 0.0, 0.0, 0.0, 0.0, 0.0, 0.0, 0.0, 0.0, 0.0, 0.0, 0.0, 0.0, 0.0, 0.0, 0.0, 0.0, 0.0, 0.0, 0.0, 0.0, 0.0, 0.0, 0.0, 0.0, 0.0, 0.0, 0.0, 0.0, 0.0, 0.0, 0.0, 0.0, 0.0, 0.0, 0.0, 0.0, 0.0, 0.0, 0.0, 0.0, 0.0, 0.0, 0.0, 0.0, 0.0, 0.0, 0.0, 0.0, 0.0, 0.0, 0.0, 0.0, 0.0, 0.0, 0.0, 0.0, 0.0, 0.0, 0.0, 0.0, 0.0, 0.0, 0.0, 0.0, 0.0, 0.0, 0.0, 0.0, 0.0, 0.0, 0.0, 0.0, 0.0, 0.0, 0.0, 0.0, 0.0, 0.0, 0.0, 0.0, 0.0, 0.0, 0.0, 0.0, 0.0, 0.0, 0.0, 0.0, 0.0, 0.0, 0.0, 0.0, 0.0, 0.0, 0.0, 0.0, 0.0, 0.0, 0.0, 0.0, 0.0, 0.0, 0.0, 0.0, 0.0, 0.0, 0.0, 0.0, 0.0, 0.0, 0.0, 0.0, 0.0, 0.0, 0.0, 0.0, 0.0, 0.0, 0.0, 0.0, 0.0, 0.0, 0.0, 0.0, 0.0, 0.0, 0.0, 0.0, 0.0, 0.0, 0.0, 0.0, 0.0, 0.0, 0.0, 0.0, 0.0, 0.0, 0.0, 0.0, 0.0, 0.0, 0.0, 0.0, 0.0, 0.0, 0.0, 0.0, 0.0, 0.0, 0.0, 0.0, 0.0, 0.0, 0.0, 0.0, 0.0, 0.0, 0.0, 0.0, 0.0, 0.0, 0.0, 0.0, 0.0, 0.0, 0.0, 0.0, 0.0, 0.0, 0.0, 0.0, 0.0, 0.0, 0.0, 0.0, 0.0, 0.0, 0.0, 0.0, 0.0, 0.0, 0.0, 0.0, 0.0, 0.0, 0.0, 0.0, 0.0, 0.0, 0.0, 0.0, 0.0, 0.0, 0.0, 0.0, 0.0, 0.0, 0.0, 0.0, 0.0, 0.0, 0.0, 0.0, 0.0, 0.0, 0.0, 0.0, 0.0, 0.0, 0.0, 0.0, 0.0, 0.0, 0.0, 0.0, 0.0, 0.0, 0.0, 0.0, 0.0, 0.0, 0.0, 0.0, 0.0, 0.0, 0.0, 0.0, 0.0, 0.0, 0.0, 0.0, 0.0, 0.0, 0.0, 0.0, 0.0, 0.0, 0.0, 0.0, 0.0, 0.0, 0.0, 0.0, 0.0, 0.0, 0.0, 0.0, 0.0, 0.0, 0.0, 0.0, 0.0, 0.0, 0.0, 0.0, 0.0, 0.0, 0.0, 0.0, 0.0, 0.0, 0.0, 0.0, 0.0, 0.0, 0.0, 0.0, 0.0, 0.0, 0.0, 0.0, 0.0, 0.0, 0.0, 0.0, 0.0, 0.0, 0.0, 0.0, 0.0, 0.0, 0.0, 0.0, 0.0, 0.0, 0.0, 0.0, 0.0, 0.0, 0.0, 0.0, 0.0, 0.0, 0.0, 0.0, 0.0, 0.0, 0.0, 0.0, 0.0, 0.0, 0.0, 0.0, 0.0, 0.0, 0.0, 0.0, 0.0, 0.0, 0.0, 0.0, 0.0, 0.0, 0.0, 0.0, 0.0, 0.0, 0.0, 0.0, 0.0, 0.0, 0.0, 0.0, 0.0, 0.0, 0.0, 0.0, 0.0, 0.0, 0.0, 0.0, 0.0, 0.0, 0.0, 0.0, 0.0, 0.0, 0.0, 0.0, 0.0, 0.0, 0.0, 0.0, 0.0, 0.0, 0.0, 0.0, 0.0, 0.0, 0.0, 0.0, 0.0, 0.0, 0.0, 0.0, 0.0, 0.0, 0.0, 0.0, 0.0, 0.0, 0.0, 0.0, 0.0, 0.0, 0.0, 0.0, 0.0, 0.0, 0.0, 0.0, 0.0, 0.0, 0.0, 0.0, 0.0, 0.0, 0.0, 0.0, 0.0, 0.0, 0.0, 0.0, 0.0, 0.0, 0.0, 0.0, 0.0, 0.0, 0.0, 0.0, 0.0, 0.0, 0.0, 0.0, 0.0, 0.0, 0.0, 0.0, 0.0, 0.0, 0.0, 0.0, 0.0, 0.0, 0.0, 0.0, 0.0, 0.0, 0.0, 0.0, 0.0, 0.0, 0.0, 0.0, 0.0, 0.0, 0.0, 0.0, 0.0, 0.0, 0.0, 0.0, 0.0, 0.0, 0.0, 0.0, 0.0, 0.0, 0.0, 0.0, 0.0, 0.0, 0.0, 0.0, 0.0, 0.0, 0.0, 0.0, 0.0, 0.0, 0.0, 0.0, 0.0, 0.0, 0.0, 0.0, 0.0, 0.0, 0.0, 0.0, 0.0, 0.0, 0.0, 0.0, 0.0, 0.0, 0.0, 0.0, 0.0, 0.0, 0.0, 0.0, 0.0, 0.0, 0.0, 0.0, 0.0, 0.0, 0.0, 0.0, 0.0, 0.0, 0.0, 0.0, 0.0, 0.0, 0.0, 0.0, 0.0, 0.0, 0.0, 0.0, 0.0, 0.0, 0.0, 0.0, 0.0, 0.0, 0.0, 0.0, 0.0, 0.0, 0.0, 0.0, 0.0, 0.0, 0.0, 0.0, 0.0, 0.0, 0.0, 0.0, 0.0, 0.0, 0.0, 0.0, 0.0, 0.0, 0.0, 0.0, 0.0, 0.0, 0.0, 0.0, 0.0, 0.0, 0.0, 0.0, 0.0, 0.0, 0.0, 0.0, 0.0, 0.0, 0.0, 0.0, 0.0, 0.0, 0.0, 0.0, 0.0, 0.0, 0.0, 0.0, 0.0, 0.0, 0.0, 0.0, 0.0, 0.0, 0.0, 0.0, 0.0, 0.0, 0.0, 0.0, 0.0, 0.0, 0.0, 0.0, 0.0, 0.0, 0.0, 0.0, 0.0, 0.0, 0.0, 0.0, 0.0, 0.0, 0.0, 0.0, 0.0, 0.0, 0.0, 0.0, 0.0, 0.0, 0.0, 0.0, 0.0, 0.0, 0.0, 0.0, 0.0, 0.0, 0.0, 0.0, 0.0, 0.0, 0.0, 0.0, 0.0, 0.0, 0.0, 0.0, 0.0, 0.0, 0.0, 0.0, 0.0, 0.0, 0.0, 0.0, 0.0, 0.0, 0.0, 0.0, 0.0, 0.0, 0.0, 0.0, 0.0, 0.0, 0.0, 0.0, 0.0, 0.0, 0.0, 0.0, 0.0, 0.0, 0.0, 0.0, 0.0, 0.0, 0.0, 0.0, 0.0, 0.0, 0.0, 0.0, 0.0, 0.0, 0.0, 0.0, 0.0, 0.0, 0.0, 0.0, 0.0, 0.0, 0.0, 0.0, 0.0, 0.0, 0.0, 0.0, 0.0, 0.0, 0.0, 0.0, 0.0, 0.0, 0.0, 0.0, 0.0, 0.0, 0.0, 0.0, 0.0, 0.0, 0.0, 0.0, 0.0, 0.0, 0.0, 0.0, 0.0, 0.0, 0.0, 0.0, 0.0, 0.0, 0.0, 0.0, 0.0, 0.0, 0.0, 0.0, 0.0, 0.0, 0.0, 0.0, 0.0, 0.0, 0.0, 0.0, 0.0, 0.0, 0.0, 0.0, 0.0, 0.0, 0.0, 0.0, 0.0, 0.0, 0.0, 0.0, 0.0, 0.0, 0.0, 0.0, 0.0, 0.0, 0.0, 0.0, 0.0, 0.0, 0.0, 0.0, 0.0, 0.0, 0.0, 0.0, 0.0, 0.0, 0.0, 0.0, 0.0, 0.0, 0.0, 0.0, 0.0, 0.0, 0.0, 0.0, 0.0, 0.0, 0.0, 0.0, 0.0, 0.0, 0.0, 0.0, 0.0, 0.0, 0.0, 0.0, 0.0, 0.0, 0.0, 0.0, 0.0, 0.0, 0.0, 0.0, 0.0, 0.0, 0.0, 0.0, 0.0, 0.0, 0.0, 0.0, 0.0, 0.0, 0.0, 0.0, 0.0, 0.0, 0.0, 0.0, 0.0, 0.0, 0.0, 0.0, 0.0, 0.0, 0.0, 0.0, 0.0, 0.0, 0.0, 0.0, 0.0, 0.0, 0.0, 0.0, 0.0, 0.0, 0.0, 0.0, 0.0, 0.0, 0.0, 0.0, 0.0, 0.0, 0.0, 0.0, 0.0, 0.0, 0.0, 0.0, 0.0, 0.0, 0.0, 0.0, 0.0, 0.0, 0.0, 0.0, 0.0, 0.0, 0.0, 0.0, 0.0, 0.0, 0.0, 0.0, 0.0, 0.0, 0.0, 0.0, 0.0, 0.0, 0.0, 0.0, 0.0, 0.0, 0.0, 0.0, 0.0, 0.0, 0.0, 0.0, 0.0, 0.0, 0.0, 0.0, 0.0, 0.0, 0.0, 0.0, 0.0, 0.0, 0.0, 0.0, 0.0, 0.0, 0.0, 0.0, 0.0, 0.0, 0.0, 0.0, 0.0, 0.0, 0.0, 0.0, 0.0, 0.0, 0.0, 0.0, 0.0, 0.0, 0.0, 0.0, 0.0, 0.0, 0.0, 0.0, 0.0, 0.0, 0.0, 0.0, 0.0, 0.0, 0.0, 0.0, 0.0, 0.0, 0.0, 0.0, 0.0, 0.0, 0.0, 0.0, 0.0, 0.0, 0.0, 0.0, 0.0, 0.0, 0.0, 0.0, 0.0, 0.0, 0.0, 0.0, 0.0, 0.0, 0.0, 0.0, 0.0, 0.0, 0.0, 0.0, 0.0, 0.0, 0.0, 0.0, 0.0, 0.0, 0.0, 0.0, 0.0, 0.0, 0.0, 0.0, 0.0, 0.0, 0.0, 0.0, 0.0, 0.0, 0.0, 0.0, 0.0, 0.0, 0.0, 0.0, 0.0, 0.0, 0.0, 0.0, 0.0, 0.0, 0.0, 0.0, 0.0, 0.0, 0.0, 0.0, 0.0, 0.0, 0.0, 0.0, 0.0, 0.0, 0.0, 0.0, 0.0, 0.0, 0.0, 0.0, 0.0, 0.0, 0.0, 0.0, 0.0, 0.0, 0.0, 0.0, 0.0, 0.0, 0.0, 0.0, 0.0, 0.0, 0.0, 0.0, 0.0, 0.0, 0.0, 0.0, 0.0, 0.0, 0.0, 0.0, 0.0, 0.0, 0.0, 0.0, 0.0, 0.0, 0.0, 0.0, 0.0, 0.0, 0.0, 0.0, 0.0, 0.0, 0.0, 0.0, 0.0, 0.0, 0.0, 0.0, 0.0, 0.0, 0.0, 0.0, 0.0, 0.0, 0.0, 0.0, 0.0, 0.0, 0.0, 0.0, 0.0, 0.0, 0.0, 0.0, 0.0, 0.0, 0.0, 0.0, 0.0, 0.0, 0.0, 0.0, 0.0, 0.0, 0.0, 0.0, 0.0, 0.0, 0.0, 0.0, 0.0, 0.0, 0.0, 0.0, 0.0, 0.0, 0.0, 0.0, 0.0, 0.0, 0.0, 0.0, 0.0, 0.0, 0.0, 0.0, 0.0, 0.0, 0.0, 0.0, 0.0, 0.0, 0.0, 0.0, 0.0, 0.0, 0.0, 0.0, 0.0, 0.0, 0.0, 0.0, 0.0, 0.0, 0.0, 0.0, 0.0, 0.0, 0.0, 0.0, 0.0, 0.0, 0.0, 0.0, 0.0, 0.0, 0.0, 0.0, 0.0, 0.0, 0.0, 0.0, 0.0, 0.0, 0.0, 0.0, 0.0, 0.0, 0.0, 0.0, 0.0, 0.0, 0.0, 0.0, 0.0, 0.0, 0.0, 0.0, 0.0, 0.0, 0.0, 0.0, 0.0, 0.0, 0.0, 0.0, 0.0, 0.0, 0.0, 0.0, 0.0, 0.0, 0.0, 0.0, 0.0, 0.0, 0.0, 0.0, 0.0, 0.0, 0.0, 0.0, 0.0, 0.0, 0.0, 0.0, 0.0, 0.0, 0.0, 0.0, 0.0, 0.0, 0.0, 0.0, 0.0, 0.0, 0.0, 0.0, 0.0, 0.0, 0.0, 0.0, 0.0, 0.0, 0.0, 0.0, 0.0, 0.0, 0.0, 0.0, 0.0, 0.0, 0.0, 0.0, 0.0, 0.0, 0.0, 0.0, 0.0, 0.0, 0.0, 0.0, 0.0, 0.0, 0.0, 0.0, 0.0, 0.0, 0.0, 0.0, 0.0, 0.0, 0.0, 0.0, 0.0, 0.0, 0.0, 0.0, 0.0, 0.0, 0.0, 0.0, 0.0, 0.0, 0.0, 0.0, 0.0, 0.0, 0.0, 0.0, 0.0, 0.0, 0.0, 0.0, 0.0, 0.0, 0.0, 0.0, 0.0, 0.0, 0.0, 0.0, 0.0, 0.0, 0.0, 0.0, 0.0, 0.0, 0.0, 0.0, 0.0, 0.0, 0.0, 0.0, 0.0, 0.0, 0.0, 0.0, 0.0, 0.0, 0.0, 0.0, 0.0, 0.0, 0.0, 0.0, 0.0, 0.0, 0.0, 0.0, 0.0, 0.0, 0.0, 0.0, 0.0, 0.0, 0.0, 0.0, 0.0, 0.0, 0.0, 0.0, 0.0, 0.0, 0.0, 0.0, 0.0, 0.0, 0.0, 0.0, 0.0, 0.0, 0.0, 0.0, 0.0, 0.0, 0.0, 0.0, 0.0, 0.0, 0.0, 0.0, 0.0, 0.0, 0.0, 0.0, 0.0, 0.0, 0.0, 0.0, 0.0, 0.0, 0.0, 0.0, 0.0, 0.0, 0.0, 0.0, 0.0, 0.0, 0.0, 0.0, 0.0, 0.0, 0.0, 0.0, 0.0, 0.0, 0.0, 0.0, 0.0, 0.0, 0.0, 0.0, 0.0, 0.0, 0.0, 0.0, 0.0, 0.0, 0.0, 0.0, 0.0, 0.0, 0.0, 0.0, 0.0, 0.0, 0.0, 0.0, 0.0, 0.0, 0.0, 0.0, 0.0, 0.0, 0.0, 0.0, 0.0, 0.0, 0.0, 0.0, 0.0, 0.0, 0.0, 0.0, 0.0, 0.0, 0.0, 0.0, 0.0, 0.0, 0.0, 0.0, 0.0, 0.0, 0.0, 0.0, 0.0, 0.0, 0.0, 0.0, 0.0, 0.0, 0.0, 0.0, 0.0, 0.0, 0.0, 0.0, 0.0, 0.0, 0.0, 0.0, 0.0, 0.0, 0.0, 0.0, 0.0, 0.0, 0.0, 0.0, 0.0, 0.0, 0.0, 0.0, 0.0, 0.0, 0.0, 0.0, 0.0, 0.0, 0.0, 0.0, 0.0, 0.0, 0.0, 0.0, 0.0, 0.0, 0.0, 0.0, 0.0, 0.0, 0.0, 0.0, 0.0, 0.0, 0.0, 0.0, 0.0, 0.0, 0.0, 0.0, 0.0, 0.0, 0.0, 0.0, 0.0, 0.0, 0.0, 0.0, 0.0, 0.0, 0.0, 0.0, 0.0, 0.0, 0.0, 0.0, 0.0, 0.0, 0.0, 0.0, 0.0, 0.0, 0.0, 0.0, 0.0, 0.0, 0.0, 0.0, 0.0, 0.0, 0.0, 0.0, 0.0, 0.0, 0.0, 0.0, 0.0, 0.0, 0.0, 0.0, 0.0, 0.0, 0.0, 0.0, 0.0, 0.0, 0.0, 0.0, 0.0, 0.0, 0.0, 0.0, 0.0, 0.0, 0.0, 0.0, 0.0, 0.0, 0.0, 0.0, 0.0, 0.0, 0.0, 0.0, 0.0, 0.0, 0.0, 0.0, 0.0, 0.0, 0.0, 0.0, 0.0, 0.0, 0.0, 0.0, 0.0, 0.0, 0.0, 0.0, 0.0, 0.0, 0.0, 0.0, 0.0, 0.0, 0.0, 0.0, 0.0, 0.0, 0.0, 0.0, 0.0, 0.0, 0.0, 0.0, 0.0, 0.0, 0.0, 0.0, 0.0, 0.0, 0.0, 0.0, 0.0, 0.0, 0.0, 0.0, 0.0, 0.0, 0.0, 0.0, 0.0, 0.0, 0.0, 0.0, 0.0, 0.0, 0.0, 0.0, 0.0, 0.0, 0.0, 0.0, 0.0, 0.0, 0.0, 0.0, 0.0, 0.0, 0.0, 0.0, 0.0, 0.0, 0.0, 0.0, 0.0, 0.0, 0.0, 0.0, 0.0, 0.0, 0.0, 0.0, 0.0, 0.0, 0.0, 0.0, 0.0, 0.0, 0.0, 0.0, 0.0, 0.0, 0.0, 0.0, 0.0, 0.0, 0.0, 0.0, 0.0, 0.0, 0.0, 0.0, 0.0, 0.0, 0.0, 0.0, 0.0, 0.0, 0.0, 0.0, 0.0, 0.0, 0.0, 0.0, 0.0, 0.0, 0.0, 0.0, 0.0, 0.0, 0.0, 0.0, 0.0, 0.0, 0.0, 0.0, 0.0, 0.0, 0.0, 0.0, 0.0, 0.0, 0.0, 0.0, 0.0, 0.0, 0.0, 0.0, 0.0, 0.0, 0.0, 0.0, 0.0, 0.0, 0.0, 0.0, 0.0, 0.0, 0.0, 0.0, 0.0, 0.0, 0.0, 0.0, 0.0, 0.0, 0.0, 0.0, 0.0, 0.0, 0.0, 0.0, 0.0, 0.0, 0.0, 0.0, 0.0, 0.0, 0.0, 0.0, 0.0, 0.0, 0.0, 0.0, 0.0, 0.0, 0.0, 0.0, 0.0, 0.0, 0.0, 0.0, 0.0, 0.0, 0.0, 0.0, 0.0, 0.0, 0.0, 0.0, 0.0, 0.0, 0.0, 0.0, 0.0, 0.0, 0.0, 0.0, 0.0, 0.0, 0.0, 0.0, 0.0, 0.0, 0.0, 0.0, 0.0, 0.0, 0.0, 0.0, 0.0, 0.0, 0.0, 0.0, 0.0, 0.0, 0.0, 0.0, 0.0, 0.0, 0.0, 0.0, 0.0, 0.0, 0.0, 0.0, 0.0, 0.0, 0.0, 0.0, 0.0, 0.0, 0.0, 0.0, 0.0, 0.0, 0.0, 0.0, 0.0, 0.0, 0.0, 0.0, 0.0, 0.0, 0.0, 0.0, 0.0, 0.0, 0.0, 0.0, 0.0, 0.0, 0.0, 0.0, 0.0, 0.0, 0.0, 0.0, 0.0, 0.0, 0.0, 0.0, 0.0, 0.0, 0.0, 0.0, 0.0, 0.0, 0.0, 0.0, 0.0, 0.0, 0.0, 0.0, 0.0, 0.0, 0.0, 0.0, 0.0, 0.0, 0.0, 0.0, 0.0, 0.0, 0.0, 0.0, 0.0, 0.0, 0.0, 0.0, 0.0, 0.0, 0.0, 0.0, 0.0, 0.0, 0.0, 0.0, 0.0, 0.0, 0.0, 0.0, 0.0, 0.0, 0.0, 0.0, 0.0, 0.0, 0.0, 0.0, 0.0, 0.0, 0.0, 0.0, 0.0, 0.0, 0.0, 0.0, 0.0, 0.0, 0.0, 0.0, 0.0, 0.0, 0.0, 0.0, 0.0, 0.0, 0.0, 0.0, 0.0, 0.0, 0.0, 0.0, 0.0, 0.0, 0.0, 0.0, 0.0, 0.0, 0.0, 0.0, 0.0, 0.0, 0.0, 0.0, 0.0, 0.0, 0.0, 0.0, 0.0, 0.0, 0.0, 0.0, 0.0, 0.0, 0.0, 0.0, 0.0, 0.0, 0.0, 0.0, 0.0, 0.0, 0.0, 0.0, 0.0, 0.0, 0.0, 0.0, 0.0, 0.0, 0.0, 0.0, 0.0, 0.0, 0.0, 0.0, 0.0, 0.0, 0.0, 0.0, 0.0, 0.0, 0.0, 0.0, 0.0, 0.0, 0.0, 0.0, 0.0, 0.0, 0.0, 0.0, 0.0, 0.0, 0.0, 0.0, 0.0, 0.0, 0.0, 0.0, 0.0, 0.0, 0.0, 0.0, 0.0, 0.0, 0.0, 0.0, 0.0, 0.0, 0.0, 0.0, 0.0, 0.0, 0.0, 0.0, 0.0, 0.0, 0.0, 0.0, 0.0, 0.0, 0.0, 0.0, 0.0, 0.0, 0.0, 0.0, 0.0, 0.0, 0.0, 0.0, 0.0, 0.0, 0.0, 0.0, 0.0, 0.0, 0.0, 0.0, 0.0, 0.0, 0.0, 0.0, 0.0, 0.0, 0.0, 0.0, 0.0, 0.0, 0.0, 0.0, 0.0, 0.0, 0.0, 0.0, 0.0, 0.0, 0.0, 0.0, 0.0, 0.0, 0.0, 0.0, 0.0, 0.0, 0.0, 0.0, 0.0, 0.0, 0.0, 0.0, 0.0, 0.0, 0.0, 0.0, 0.0, 0.0, 0.0, 0.0, 0.0, 0.0, 0.0, 0.0, 0.0, 0.0, 0.0, 0.0, 0.0, 0.0, 0.0, 0.0, 0.0, 0.0, 0.0, 0.0, 0.0, 0.0, 0.0, 0.0, 0.0, 0.0, 0.0, 0.0, 0.0, 0.0, 0.0, 0.0, 0.0, 0.0, 0.0, 0.0, 0.0, 0.0, 0.0, 0.0, 0.0, 0.0, 0.0, 0.0, 0.0, 0.0, 0.0, 0.0, 0.0, 0.0, 0.0, 0.0, 0.0, 0.0, 0.0, 0.0, 0.0, 0.0, 0.0, 0.0, 0.0, 0.0, 0.0, 0.0, 0.0, 0.0, 0.0, 0.0, 0.0, 0.0, 0.0, 0.0, 0.0, 0.0, 0.0, 0.0, 0.0, 0.0, 0.0, 0.0, 0.0, 0.0, 0.0, 0.0, 0.0, 0.0, 0.0, 0.0, 0.0, 0.0, 0.0, 0.0, 0.0, 0.0, 0.0, 0.0, 0.0, 0.0, 0.0, 0.0, 0.0, 0.0, 0.0, 0.0, 0.0, 0.0, 0.0, 0.0, 0.0, 0.0, 0.0, 0.0, 0.0, 0.0, 0.0, 0.0, 0.0, 0.0, 0.0, 0.0, 0.0, 0.0, 0.0, 0.0, 0.0, 0.0, 0.0, 0.0, 0.0, 0.0, 0.0, 0.0, 0.0, 0.0, 0.0, 0.0, 0.0, 0.0, 0.0, 0.0, 0.0, 0.0, 0.0, 0.0, 0.0, 0.0, 0.0, 0.0, 0.0, 0.0, 0.0, 0.0, 0.0, 0.0, 0.0, 0.0, 0.0, 0.0, 0.0, 0.0, 0.0, 0.0, 0.0, 0.0, 0.0, 0.0, 0.0, 0.0, 0.0, 0.0, 0.0, 0.0, 0.0, 0.0, 0.0, 0.0, 0.0, 0.0, 0.0, 0.0, 0.0, 0.0, 0.0, 0.0, 0.0, 0.0, 0.0, 0.0, 0.0, 0.0, 0.0, 0.0, 0.0, 0.0, 0.0, 0.0, 0.0, 0.0, 0.0, 0.0, 0.0, 0.0, 0.0, 0.0, 0.0, 0.0, 0.0, 0.0, 0.0, 0.0, 0.0, 0.0, 0.0, 0.0, 0.0, 0.0, 0.0, 0.0, 0.0, 0.0, 0.0, 0.0, 0.0, 0.0, 0.0, 0.0, 0.0, 0.0, 0.0, 0.0, 0.0, 0.0, 0.0, 0.0, 0.0, 0.0, 0.0, 0.0, 0.0, 0.0, 0.0, 0.0, 0.0, 0.0, 0.0, 0.0, 0.0, 0.0, 0.0, 0.0, 0.0, 0.0, 0.0, 0.0, 0.0, 0.0, 0.0, 0.0, 0.0, 0.0, 0.0, 0.0, 0.0, 0.0, 0.0, 0.0, 0.0, 0.0, 0.0, 0.0, 0.0, 0.0, 0.0, 0.0, 0.0, 0.0, 0.0, 0.0, 0.0, 0.0, 0.0, 0.0, 0.0, 0.0, 0.0, 0.0, 0.0, 0.0, 0.0, 0.0, 0.0, 0.0, 0.0, 0.0, 0.0, 0.0, 0.0, 0.0, 0.0, 0.0, 0.0, 0.0, 0.0, 0.0, 0.0, 0.0, 0.0, 0.0, 0.0, 0.0, 0.0, 0.0, 0.0, 0.0, 0.0, 0.0, 0.0, 0.0, 0.0, 0.0, 0.0, 0.0, 0.0, 0.0, 0.0, 0.0, 0.0, 0.0, 0.0, 0.0, 0.0, 0.0, 0.0, 0.0, 0.0, 0.0, 0.0, 0.0, 0.0, 0.0, 0.0, 0.0, 0.0, 0.0, 0.0, 0.0, 0.0, 0.0, 0.0, 0.0, 0.0, 0.0, 0.0, 0.0, 0.0, 0.0, 0.0, 0.0, 0.0, 0.0, 0.0, 0.0, 0.0, 0.0, 0.0, 0.0, 0.0, 0.0, 0.0, 0.0, 0.0, 0.0, 0.0, 0.0, 0.0, 0.0, 0.0, 0.0, 0.0, 0.0, 0.0, 0.0, 0.0, 0.0, 0.0, 0.0, 0.0, 0.0, 0.0, 0.0, 0.0, 0.0, 0.0, 0.0, 0.0, 0.0, 0.0, 0.0, 0.0, 0.0, 0.0, 0.0, 0.0, 0.0, 0.0, 0.0, 0.0, 0.0, 0.0, 0.0, 0.0, 0.0, 0.0, 0.0, 0.0, 0.0, 0.0, 0.0, 0.0, 0.0, 0.0, 0.0, 0.0, 0.0, 0.0, 0.0, 0.0, 0.0, 0.0, 0.0, 0.0, 0.0, 0.0, 0.0, 0.0, 0.0, 0.0, 0.0, 0.0, 0.0, 0.0, 0.0, 0.0, 0.0, 0.0, 0.0, 0.0, 0.0, 0.0, 0.0, 0.0, 0.0, 0.0, 0.0, 0.0, 0.0, 0.0, 0.0, 0.0, 0.0, 0.0, 0.0, 0.0, 0.0, 0.0, 0.0, 0.0, 0.0, 0.0, 0.0, 0.0, 0.0, 0.0, 0.0, 0.0, 0.0, 0.0, 0.0, 0.0, 0.0, 0.0, 0.0, 0.0, 0.0, 0.0, 0.0, 0.0, 0.0, 0.0, 0.0, 0.0, 0.0, 0.0, 0.0, 0.0, 0.0, 0.0, 0.0, 0.0, 0.0, 0.0, 0.0, 0.0, 0.0, 0.0, 0.0, 0.0, 0.0, 0.0, 0.0, 0.0, 0.0, 0.0, 0.0, 0.0, 0.0, 0.0, 0.0, 0.0, 0.0, 0.0, 0.0, 0.0, 0.0, 0.0, 0.0, 0.0, 0.0, 0.0, 0.0, 0.0, 0.0, 0.0, 0.0, 0.0, 0.0, 0.0, 0.0, 0.0, 0.0, 0.0, 0.0, 0.0, 0.0, 0.0, 0.0, 0.0, 0.0, 0.0, 0.0, 0.0, 0.0, 0.0, 0.0, 0.0, 0.0, 0.0, 0.0, 0.0, 0.0, 0.0, 0.0, 0.0, 0.0, 0.0, 0.0, 0.0, 0.0, 0.0, 0.0, 0.0, 0.0, 0.0, 0.0, 0.0, 0.0, 0.0, 0.0, 0.0, 0.0, 0.0, 0.0, 0.0, 0.0, 0.0, 0.0, 0.0, 0.0, 0.0, 0.0, 0.0, 0.0, 0.0, 0.0, 0.0, 0.0, 0.0, 0.0, 0.0, 0.0, 0.0, 0.0, 0.0, 0.0, 0.0, 0.0, 0.0, 0.0, 0.0, 0.0, 0.0, 0.0, 0.0, 0.0, 0.0, 0.0, 0.0, 0.0, 0.0, 0.0, 0.0, 0.0, 0.0, 0.0, 0.0, 0.0, 0.0, 0.0, 0.0, 0.0, 0.0, 0.0, 0.0, 0.0, 0.0, 0.0, 0.0, 0.0, 0.0, 0.0, 0.0, 0.0, 0.0, 0.0, 0.0, 0.0, 0.0, 0.0, 0.0, 0.0, 0.0, 0.0, 0.0, 0.0, 0.0, 0.0, 0.0, 0.0, 0.0, 0.0, 0.0, 0.0, 0.0, 0.0, 0.0, 0.0, 0.0, 0.0, 0.0, 0.0, 0.0, 0.0, 0.0, 0.0, 0.0, 0.0, 0.0, 0.0, 0.0, 0.0, 0.0, 0.0, 0.0, 0.0, 0.0, 0.0, 0.0, 0.0, 0.0, 0.0, 0.0, 0.0, 0.0, 0.0, 0.0, 0.0, 0.0, 0.0, 0.0, 0.0, 0.0, 0.0, 0.0, 0.0, 0.0, 0.0, 0.0, 0.0, 0.0, 0.0, 0.0, 0.0, 0.0, 0.0, 0.0, 0.0, 0.0, 0.0, 0.0, 0.0, 0.0, 0.0, 0.0, 0.0, 0.0, 0.0, 0.0, 0.0, 0.0, 0.0, 0.0, 0.0, 0.0, 0.0, 0.0, 0.0, 0.0, 0.0, 0.0, 0.0, 0.0, 0.0, 0.0, 0.0, 0.0, 0.0, 0.0, 0.0, 0.0, 0.0, 0.0, 0.0, 0.0, 0.0, 0.0, 0.0, 0.0, 0.0, 0.0, 0.0, 0.0, 0.0, 0.0, 0.0, 0.0, 0.0, 0.0, 0.0, 0.0, 0.0, 0.0, 0.0, 0.0, 0.0, 0.0, 0.0, 0.0, 0.0, 0.0, 0.0, 0.0, 0.0, 0.0, 0.0, 0.0, 0.0, 0.0, 0.0, 0.0, 0.0, 0.0, 0.0, 0.0, 0.0, 0.0, 0.0, 0.0, 0.0, 0.0, 0.0, 0.0, 0.0, 0.0, 0.0, 0.0, 0.0, 0.0, 0.0, 0.0, 0.0, 0.0, 0.0, 0.0, 0.0, 0.0, 0.0, 0.0, 0.0, 0.0, 0.0, 0.0, 0.0, 0.0, 0.0, 0.0, 0.0, 0.0, 0.0, 0.0, 0.0, 0.0, 0.0, 0.0, 0.0, 0.0, 0.0, 0.0, 0.0, 0.0, 0.0, 0.0, 0.0, 0.0, 0.0, 0.0, 0.0, 0.0, 0.0, 0.0, 0.0, 0.0, 0.0, 0.0, 0.0, 0.0, 0.0, 0.0, 0.0, 0.0, 0.0, 0.0, 0.0, 0.0, 0.0, 0.0, 0.0, 0.0, 0.0, 0.0, 0.0, 0.0, 0.0, 0.0, 0.0, 0.0, 0.0, 0.0, 0.0, 0.0, 0.0, 0.0, 0.0, 0.0, 0.0, 0.0, 0.0, 0.0, 0.0, 0.0, 0.0, 0.0, 0.0, 0.0, 0.0, 0.0, 0.0, 0.0, 0.0, 0.0, 0.0, 0.0, 0.0, 0.0, 0.0, 0.0, 0.0, 0.0, 0.0, 0.0, 0.0, 0.0, 0.0, 0.0, 0.0, 0.0, 0.0, 0.0, 0.0, 0.0, 0.0, 0.0, 0.0, 0.0, 0.0, 0.0, 0.0, 0.0, 0.0, 0.0, 0.0, 0.0, 0.0, 0.0, 0.0, 0.0, 0.0, 0.0, 0.0, 0.0, 0.0, 0.0, 0.0, 0.0, 0.0, 0.0, 0.0])
me_cube_006.materials.append(mat_9_tree)
me_cube_006.use_remesh_preserve_volume = False
me_cube_006.use_remesh_preserve_attributes = False
me_cube_006.use_mirror_vertex_groups = False
me_cube_006.update()

# ---- objects
ob_sun = bpy.data.objects.new('Sun', light_sun)
ob_9_tree = bpy.data.objects.new('_9_tree', me_cube_006)

# ---- transforms, parenting, visibility, modifiers, constraints
ob_sun.location = (5.426, 1.347, 2.433)
ob_sun.rotation_euler = (-0.5718, -0.0, 0.0)
ob_sun.scale = (0.06415, 0.06415, 0.06415)
ob_sun.lineart.crease_threshold = 0.0
ob_9_tree.location = (0.0, -0.09754, -0.0228)
ob_9_tree.rotation_euler = (-5.96e-08, -5.96e-08, -1.571)
ob_9_tree.scale = (0.0332, 0.0332, 0.0332)
ob_9_tree.show_name = True
ob_9_tree.lineart.crease_threshold = 0.0

# ---- collection membership
col_collection_1.objects.link(ob_sun)
col_collection_1.objects.link(ob_9_tree)

# ---- scene / render settings (as saved in the file)
scene.frame_start = 1; scene.frame_end = 250; scene.frame_set(1)
scene.render.engine = 'CYCLES'
scene.render.resolution_percentage = 50
scene.render.dither_intensity = 0.0
scene.cycles.use_denoising = False
scene.cycles.samples = 128
scene.cycles.sampling_pattern = 'TABULATED_SOBOL'
scene.cycles.use_adaptive_sampling = False
scene.cycles.use_light_tree = False
scene.cycles.blur_glossy = 0.0
scene.cycles.sample_clamp_indirect = 0.0
scene.view_settings.view_transform = 'Standard'
bpy.context.view_layer.update()

# ---- added for rendering (the .blend has no active camera): camera
cam_auto = bpy.data.cameras.new('AutoCamera')
cam_auto.lens = 50.0
cam_auto.sensor_width = 36.0
cam_auto.clip_end = 1000.0
ob_auto_camera = bpy.data.objects.new('AutoCamera', cam_auto)
scene.collection.objects.link(ob_auto_camera)
ob_auto_camera.location = (1.22142, -1.56534, 1.45692)
ob_auto_camera.rotation_euler = (1.09748, -7.21219e-08, 0.694738)
scene.camera = ob_auto_camera
bpy.context.view_layer.update()
